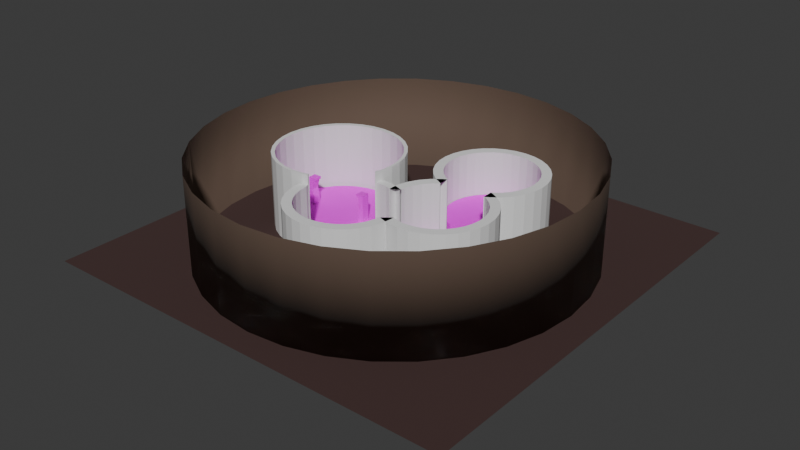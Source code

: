# Source: level_alpha.blend  (saved by Blender 4.0.36; exported with 4.5.12 LTS)
import bpy
from mathutils import Matrix  # noqa: F401  (used for matrix-valued properties, if any)

bpy.ops.wm.read_factory_settings(use_empty=True)
scene = bpy.context.scene
scene.name = 'Scene'

# ---- collections
col_collection = bpy.data.collections.new('Collection'); scene.collection.children.link(col_collection)

# ---- images (referenced by path relative to the original .blend; pixels are not part of the script)
import os
ASSET_DIR = os.environ.get("B2B_ASSET_DIR", "")  # directory of the original .blend (textures are referenced by path, not embedded)
HERE = os.path.dirname(os.path.abspath(__file__))  # packed textures are extracted next to this script under _unpacked/

def load_image(name, relpath, width, height, colorspace="sRGB"):
    """Load a texture the original file referenced (path relative to the .blend, or extracted next to this script)."""
    p = next((c for c in (os.path.join(HERE, relpath), os.path.join(ASSET_DIR, relpath)) if relpath and os.path.exists(c)), "")
    if p:
        img = bpy.data.images.load(p, check_existing=True)
        img.name = name
    else:  # same state as the original file: an image datablock whose file is absent (Cycles renders it pink)
        img = bpy.data.images.new(name, width, height)
        img.source = "FILE"
        img.filepath = "//" + (relpath or name)
    img.colorspace_settings.name = colorspace
    return img
img_tapete_centro_png = load_image('Tapete centro.png', 'Tapete centro.png', 1024, 1024, 'sRGB')
img_madera_01_png = load_image('Madera 01.png', 'Madera 01.png', 1024, 1024, 'sRGB')
img_bullseye_01_png = load_image('Bullseye 01.png', 'Bullseye 01.png', 1024, 1024, 'sRGB')

# ---- materials (node trees are filled in below, after node groups)
mat_mat_pilar_a = bpy.data.materials.new('mat_pilar_a')
mat_mat_pilar_a.use_transparent_shadow = False
mat_material_001 = bpy.data.materials.new('Material.001')
mat_material_001.use_transparent_shadow = False
mat_material_002 = bpy.data.materials.new('Material.002')
mat_material_002.use_transparent_shadow = False
mat_mat_rope = bpy.data.materials.new('mat_rope')
mat_mat_rope.use_transparent_shadow = False
mat_mat_bullseye = bpy.data.materials.new('mat_bullseye')
mat_mat_bullseye.use_transparent_shadow = False

# ---- material node trees
mat_mat_pilar_a.use_nodes = True; mat_mat_pilar_a.node_tree.nodes.clear()
_N = mat_mat_pilar_a.node_tree.nodes; _L = mat_mat_pilar_a.node_tree.links
n0 = _N.new('ShaderNodeBsdfPrincipled'); n0.name = 'Principled BSDF'; n0.location = (10, 300)
n0.inputs[2].default_value = 1.0
n0.inputs[3].default_value = 1.45
n1 = _N.new('ShaderNodeOutputMaterial'); n1.name = 'Material Output'; n1.location = (300, 300)
n2 = _N.new('ShaderNodeTexImage'); n2.name = 'Image Texture'; n2.location = (-280, 280)
n2.image = img_tapete_centro_png
_L.new(n0.outputs[0], n1.inputs[0])
_L.new(n2.outputs[0], n0.inputs[0])
n1.is_active_output = True
mat_material_001.use_nodes = True; mat_material_001.node_tree.nodes.clear()
_N = mat_material_001.node_tree.nodes; _L = mat_material_001.node_tree.links
n0 = _N.new('ShaderNodeBsdfPrincipled'); n0.name = 'Principled BSDF'; n0.location = (10, 300)
n0.inputs[0].default_value = (0.05804, 0.02931, 0.02685, 1.0)
n0.inputs[2].default_value = 0.9348
n0.inputs[3].default_value = 1.45
n1 = _N.new('ShaderNodeOutputMaterial'); n1.name = 'Material Output'; n1.location = (300, 300)
_L.new(n0.outputs[0], n1.inputs[0])
n1.is_active_output = True
mat_material_002.use_nodes = True; mat_material_002.node_tree.nodes.clear()
_N = mat_material_002.node_tree.nodes; _L = mat_material_002.node_tree.links
n0 = _N.new('ShaderNodeBsdfPrincipled'); n0.name = 'Principled BSDF'; n0.location = (10, 300)
n0.inputs[0].default_value = (0.116, 0.07558, 0.05439, 1.0)
n0.inputs[2].default_value = 0.8623
n0.inputs[3].default_value = 1.45
n1 = _N.new('ShaderNodeOutputMaterial'); n1.name = 'Material Output'; n1.location = (300, 300)
_L.new(n0.outputs[0], n1.inputs[0])
n1.is_active_output = True
mat_mat_rope.use_nodes = True; mat_mat_rope.node_tree.nodes.clear()
_N = mat_mat_rope.node_tree.nodes; _L = mat_mat_rope.node_tree.links
n0 = _N.new('ShaderNodeBsdfPrincipled'); n0.name = 'Principled BSDF'; n0.location = (10, 300)
n0.inputs[3].default_value = 1.45
n1 = _N.new('ShaderNodeOutputMaterial'); n1.name = 'Material Output'; n1.location = (300, 300)
n2 = _N.new('ShaderNodeTexImage'); n2.name = 'Image Texture'; n2.location = (-280, 280)
n2.image = img_madera_01_png
_L.new(n0.outputs[0], n1.inputs[0])
_L.new(n2.outputs[0], n0.inputs[0])
n1.is_active_output = True
mat_mat_bullseye.use_nodes = True; mat_mat_bullseye.node_tree.nodes.clear()
_N = mat_mat_bullseye.node_tree.nodes; _L = mat_mat_bullseye.node_tree.links
n0 = _N.new('ShaderNodeBsdfPrincipled'); n0.name = 'Principled BSDF'; n0.location = (10, 300)
n0.inputs[3].default_value = 1.45
n1 = _N.new('ShaderNodeOutputMaterial'); n1.name = 'Material Output'; n1.location = (300, 300)
n2 = _N.new('ShaderNodeTexImage'); n2.name = 'Image Texture'; n2.location = (-280, 280)
n2.image = img_bullseye_01_png
_L.new(n0.outputs[0], n1.inputs[0])
_L.new(n2.outputs[0], n0.inputs[0])
n1.is_active_output = True

# ---- world
world_world = bpy.data.worlds.new('World'); scene.world = world_world
world_world.use_nodes = True; world_world.node_tree.nodes.clear()
_N = world_world.node_tree.nodes; _L = world_world.node_tree.links
n0 = _N.new('ShaderNodeOutputWorld'); n0.name = 'World Output'; n0.location = (300, 300)
n1 = _N.new('ShaderNodeBackground'); n1.name = 'Background'; n1.location = (10, 300)
n1.inputs[0].default_value = (0.05088, 0.05088, 0.05088, 1.0)
_L.new(n1.outputs[0], n0.inputs[0])
n0.is_active_output = True
world_world.color = (0.05088, 0.05088, 0.05088)
world_world.use_sun_shadow = False
world_world.sun_shadow_jitter_overblur = 0.0

# ---- meshes
me_cylinder = bpy.data.meshes.new('Cylinder')
me_cylinder.from_pydata([(5.602e-09, 7.172, -1.964), (8.144e-09, 6.493, -0.004152), (1.399, 7.034, -1.964), (1.267, 6.368, -0.004152), (2.744, 6.626, -1.964), (2.485, 5.998, -0.004152), (3.984, 5.963, -1.964), (3.607, 5.398, -0.004152), (5.071, 5.071, -1.964), (4.591, 4.591, -0.004152), (5.963, 3.984, -1.964), (5.398, 3.607, -0.004152), (6.626, 2.744, -1.964), (5.998, 2.485, -0.004152), (7.034, 1.399, -1.964), (6.368, 1.267, -0.004152), (7.172, -1.632e-08, -1.964), (6.493, -1.632e-08, -0.004152), (7.034, -1.399, -1.964), (6.368, -1.267, -0.004152), (6.626, -2.744, -1.964), (5.998, -2.485, -0.004152), (5.963, -3.984, -1.964), (5.398, -3.607, -0.004152), (5.071, -5.071, -1.964), (4.591, -4.591, -0.004152), (3.984, -5.963, -1.964), (3.607, -5.398, -0.004152), (2.744, -6.626, -1.964), (2.485, -5.998, -0.004152), (1.399, -7.034, -1.964), (1.267, -6.368, -0.004152), (5.602e-09, -7.172, -1.964), (8.144e-09, -6.493, -0.004152), (-1.399, -7.034, -1.964), (-1.267, -6.368, -0.004152), (-2.744, -6.626, -1.964), (-2.485, -5.998, -0.004152), (-3.984, -5.963, -1.964), (-3.607, -5.398, -0.004152), (-5.071, -5.071, -1.964), (-4.591, -4.591, -0.004152), (-5.963, -3.984, -1.964), (-5.398, -3.607, -0.004152), (-6.626, -2.744, -1.964), (-5.998, -2.485, -0.004152), (-7.034, -1.399, -1.964), (-6.368, -1.267, -0.004152), (-7.172, -1.632e-08, -1.964), (-6.493, -1.632e-08, -0.004152), (-7.034, 1.399, -1.964), (-6.368, 1.267, -0.004152), (-6.626, 2.744, -1.964), (-5.998, 2.485, -0.004152), (-5.963, 3.984, -1.964), (-5.398, 3.607, -0.004152), (-5.071, 5.071, -1.964), (-4.591, 4.591, -0.004152), (-3.984, 5.963, -1.964), (-3.607, 5.398, -0.004152), (-2.744, 6.626, -1.964), (-2.485, 5.998, -0.004152), (-1.399, 7.034, -1.964), (-1.267, 6.368, -0.004152), (1.399, 7.034, -0.004152), (5.602e-09, 7.172, -0.004152), (2.744, 6.626, -0.004152), (3.984, 5.963, -0.004152), (5.071, 5.071, -0.004152), (5.963, 3.984, -0.004152), (6.626, 2.744, -0.004152), (7.034, 1.399, -0.004152), (7.172, -1.632e-08, -0.004152), (7.034, -1.399, -0.004152), (6.626, -2.744, -0.004152), (5.963, -3.984, -0.004152), (5.071, -5.071, -0.004152), (3.984, -5.963, -0.004152), (2.744, -6.626, -0.004152), (1.399, -7.034, -0.004152), (5.602e-09, -7.172, -0.004152), (-1.399, -7.034, -0.004152), (-2.744, -6.626, -0.004152), (-3.984, -5.963, -0.004152), (-5.071, -5.071, -0.004152), (-5.963, -3.984, -0.004152), (-6.626, -2.744, -0.004152), (-7.034, -1.399, -0.004152), (-7.172, -1.632e-08, -0.004152), (-7.034, 1.399, -0.004152), (-6.626, 2.744, -0.004152), (-5.963, 3.984, -0.004152), (-5.071, 5.071, -0.004152), (-3.984, 5.963, -0.004152), (-2.744, 6.626, -0.004152), (-1.399, 7.034, -0.004152)], [], [(0, 65, 64, 2), (2, 64, 66, 4), (4, 66, 67, 6), (6, 67, 68, 8), (8, 68, 69, 10), (10, 69, 70, 12), (12, 70, 71, 14), (14, 71, 72, 16), (16, 72, 73, 18), (18, 73, 74, 20), (20, 74, 75, 22), (22, 75, 76, 24), (24, 76, 77, 26), (26, 77, 78, 28), (28, 78, 79, 30), (30, 79, 80, 32), (32, 80, 81, 34), (34, 81, 82, 36), (36, 82, 83, 38), (38, 83, 84, 40), (40, 84, 85, 42), (42, 85, 86, 44), (44, 86, 87, 46), (46, 87, 88, 48), (48, 88, 89, 50), (50, 89, 90, 52), (52, 90, 91, 54), (54, 91, 92, 56), (56, 92, 93, 58), (58, 93, 94, 60), (3, 1, 63, 61, 59, 57, 55, 53, 51, 49, 47, 45, 43, 41, 39, 37, 35, 33, 31, 29, 27, 25, 23, 21, 19, 17, 15, 13, 11, 9, 7, 5), (60, 94, 95, 62), (62, 95, 65, 0), (0, 2, 4, 6, 8, 10, 12, 14, 16, 18, 20, 22, 24, 26, 28, 30, 32, 34, 36, 38, 40, 42, 44, 46, 48, 50, 52, 54, 56, 58, 60, 62), (1, 3, 64, 65), (3, 5, 66, 64), (5, 7, 67, 66), (7, 9, 68, 67), (9, 11, 69, 68), (11, 13, 70, 69), (13, 15, 71, 70), (15, 17, 72, 71), (17, 19, 73, 72), (19, 21, 74, 73), (21, 23, 75, 74), (23, 25, 76, 75), (25, 27, 77, 76), (27, 29, 78, 77), (29, 31, 79, 78), (31, 33, 80, 79), (33, 35, 81, 80), (35, 37, 82, 81), (37, 39, 83, 82), (39, 41, 84, 83), (41, 43, 85, 84), (43, 45, 86, 85), (45, 47, 87, 86), (47, 49, 88, 87), (49, 51, 89, 88), (51, 53, 90, 89), (53, 55, 91, 90), (55, 57, 92, 91), (57, 59, 93, 92), (59, 61, 94, 93), (61, 63, 95, 94), (63, 1, 65, 95)])
_uv = me_cylinder.uv_layers.new(name='UVMap')
_uv.uv.foreach_set('vector', [1.046, 0.1727, 0.977, 0.1727, 0.977, 0.1244, 1.046, 0.1244, 1.046, 0.1244, 0.977, 0.1244, 0.977, 0.07894, 1.046, 0.07894, 1.046, 0.07894, 0.977, 0.07894, 0.977, 0.038, 1.046, 0.038, 1.046, 0.038, 0.977, 0.038, 0.977, 0.003175, 1.046, 0.003175, 0.9083, 0.3916, 0.8397, 0.3916, 0.8397, 0.3567, 0.9083, 0.3567, 0.9083, 0.3567, 0.8397, 0.3567, 0.8397, 0.3158, 0.9083, 0.3158, 0.9083, 0.3158, 0.8397, 0.3158, 0.8397, 0.2703, 0.9083, 0.2703, 0.9083, 0.2703, 0.8397, 0.2703, 0.8397, 0.222, 0.9083, 0.222, 0.9083, 0.222, 0.8397, 0.222, 0.8397, 0.1727, 0.9083, 0.1727, 0.9083, 0.1727, 0.8397, 0.1727, 0.8397, 0.1244, 0.9083, 0.1244, 0.9083, 0.1244, 0.8397, 0.1244, 0.8397, 0.07894, 0.9083, 0.07894, 0.9083, 0.07894, 0.8397, 0.07894, 0.8397, 0.038, 0.9083, 0.038, 0.9083, 0.038, 0.8397, 0.038, 0.8397, 0.003175, 0.9083, 0.003175, 0.977, 0.3567, 0.9083, 0.3567, 0.9083, 0.3158, 0.977, 0.3158, 0.977, 0.3158, 0.9083, 0.3158, 0.9083, 0.2703, 0.977, 0.2703, 0.977, 0.2703, 0.9083, 0.2703, 0.9083, 0.222, 0.977, 0.222, 0.977, 0.222, 0.9083, 0.222, 0.9083, 0.1727, 0.977, 0.1727, 0.977, 0.1727, 0.9083, 0.1727, 0.9083, 0.1244, 0.977, 0.1244, 0.977, 0.1244, 0.9083, 0.1244, 0.9083, 0.07894, 0.977, 0.07894, 0.977, 0.07894, 0.9083, 0.07894, 0.9083, 0.038, 0.977, 0.038, 0.977, 0.038, 0.9083, 0.038, 0.9083, 0.003175, 0.977, 0.003175, 0.977, 0.6755, 0.9083, 0.6755, 0.9083, 0.6345, 0.977, 0.6345, 0.977, 0.6345, 0.9083, 0.6345, 0.9083, 0.589, 0.977, 0.589, 0.977, 0.589, 0.9083, 0.589, 0.9083, 0.5407, 0.977, 0.5407, 0.977, 0.5407, 0.9083, 0.5407, 0.9083, 0.4915, 0.977, 0.4915, 0.977, 0.4915, 0.9083, 0.4915, 0.9083, 0.4432, 0.977, 0.4432, 0.977, 0.4432, 0.9083, 0.4432, 0.9083, 0.3977, 0.977, 0.3977, 0.977, 0.3977, 0.9083, 0.3977, 0.9083, 0.3567, 0.977, 0.3567, 1.046, 0.3567, 0.977, 0.3567, 0.977, 0.3158, 1.046, 0.3158, 1.046, 0.3158, 0.977, 0.3158, 0.977, 0.2703, 1.046, 0.2703, 0.0726, 0.7283, 0.1202, 0.7242, 0.1677, 0.7295, 0.2133, 0.7439, 0.2551, 0.7669, 0.2917, 0.7977, 0.3216, 0.835, 0.3436, 0.8774, 0.3569, 0.9232, 0.361, 0.9709, 0.3558, 1.018, 0.3413, 1.064, 0.3183, 1.106, 0.2876, 1.142, 0.2503, 1.172, 0.2079, 1.194, 0.162, 1.208, 0.1144, 1.212, 0.06687, 1.206, 0.02131, 1.192, -0.02055, 1.169, -0.05712, 1.138, -0.08699, 1.101, -0.109, 1.058, -0.1223, 1.013, -0.1264, 0.965, -0.1212, 0.9175, -0.1068, 0.872, -0.08374, 0.8301, -0.05299, 0.7935, -0.01569, 0.7637, 0.02672, 0.7416, 1.046, 0.2703, 0.977, 0.2703, 0.977, 0.222, 1.046, 0.222, 1.046, 0.222, 0.977, 0.222, 0.977, 0.1727, 1.046, 0.1727, 0.4094, 0.9442, 0.3684, 0.9715, 0.3229, 0.9904, 0.2746, 1.0, 0.2254, 1.0, 0.1771, 0.9904, 0.1316, 0.9715, 0.09063, 0.9442, 0.05581, 0.9094, 0.02845, 0.8684, 0.009607, 0.8229, -5.873e-09, 0.7746, -1.349e-08, 0.7254, 0.009607, 0.6771, 0.02845, 0.6316, 0.05581, 0.5906, 0.09063, 0.5558, 0.1316, 0.5285, 0.1771, 0.5096, 0.2254, 0.5, 0.2746, 0.5, 0.3229, 0.5096, 0.3684, 0.5285, 0.4094, 0.5558, 0.4442, 0.5906, 0.4715, 0.6316, 0.4904, 0.6771, 0.5, 0.7254, 0.5, 0.7746, 0.4904, 0.8229, 0.4715, 0.8684, 0.4442, 0.9094, 0.6914, 0.7372, 0.7341, 0.6946, 0.759, 0.715, 0.7118, 0.7621, 0.7341, 0.6946, 0.7676, 0.6444, 0.796, 0.6596, 0.759, 0.715, 0.7676, 0.6444, 0.7907, 0.5886, 0.8215, 0.598, 0.796, 0.6596, 0.7907, 0.5886, 0.8025, 0.5294, 0.8345, 0.5326, 0.8215, 0.598, 0.8025, 0.5294, 0.8025, 0.469, 0.8345, 0.4659, 0.8345, 0.5326, 0.8025, 0.469, 0.7907, 0.4098, 0.8215, 0.4005, 0.8345, 0.4659, 0.7907, 0.4098, 0.7676, 0.3541, 0.796, 0.3389, 0.8215, 0.4005, 0.7676, 0.3541, 0.7341, 0.3039, 0.759, 0.2835, 0.796, 0.3389, 0.7341, 0.3039, 0.6914, 0.2612, 0.7118, 0.2363, 0.759, 0.2835, 0.6914, 0.2612, 0.6412, 0.2277, 0.6564, 0.1993, 0.7118, 0.2363, 0.6412, 0.2277, 0.5854, 0.2046, 0.5948, 0.1737, 0.6564, 0.1993, 0.5854, 0.2046, 0.5262, 0.1928, 0.5294, 0.1607, 0.5948, 0.1737, 0.5262, 0.1928, 0.4659, 0.1928, 0.4627, 0.1607, 0.5294, 0.1607, 0.4659, 0.1928, 0.4067, 0.2046, 0.3973, 0.1737, 0.4627, 0.1607, 0.4067, 0.2046, 0.3509, 0.2277, 0.3357, 0.1993, 0.3973, 0.1737, 0.3509, 0.2277, 0.3007, 0.2612, 0.2803, 0.2363, 0.3357, 0.1993, 0.3007, 0.2612, 0.258, 0.3039, 0.2331, 0.2835, 0.2803, 0.2363, 0.258, 0.3039, 0.2245, 0.3541, 0.1961, 0.3389, 0.2331, 0.2835, 0.2245, 0.3541, 0.2014, 0.4098, 0.1706, 0.4005, 0.1961, 0.3389, 0.2014, 0.4098, 0.1896, 0.469, 0.1576, 0.4659, 0.1706, 0.4005, 0.1896, 0.469, 0.1896, 0.5294, 0.1576, 0.5326, 0.1576, 0.4659, 0.1896, 0.5294, 0.2014, 0.5886, 0.1706, 0.598, 0.1576, 0.5326, 0.2014, 0.5886, 0.2245, 0.6444, 0.1961, 0.6596, 0.1706, 0.598, 0.2245, 0.6444, 0.258, 0.6946, 0.2331, 0.715, 0.1961, 0.6596, 0.258, 0.6946, 0.3007, 0.7372, 0.2803, 0.7621, 0.2331, 0.715, 0.3007, 0.7372, 0.3509, 0.7708, 0.3357, 0.7992, 0.2803, 0.7621, 0.3509, 0.7708, 0.4067, 0.7939, 0.3973, 0.8247, 0.3357, 0.7992, 0.4067, 0.7939, 0.4659, 0.8057, 0.4627, 0.8377, 0.3973, 0.8247, 0.4659, 0.8057, 0.5262, 0.8057, 0.5294, 0.8377, 0.4627, 0.8377, 0.5262, 0.8057, 0.5854, 0.7939, 0.5948, 0.8247, 0.5294, 0.8377, 0.5854, 0.7939, 0.6412, 0.7708, 0.6564, 0.7992, 0.5948, 0.8247, 0.6412, 0.7708, 0.6914, 0.7372, 0.7118, 0.7621, 0.6564, 0.7992])
me_cylinder.materials.append(mat_mat_pilar_a)
me_cylinder.update()
me_plane = bpy.data.meshes.new('Plane')
me_plane.from_pydata([(-1.0, -1.0, 0.0), (1.0, -1.0, 0.0), (-1.0, 1.0, 0.0), (1.0, 1.0, 0.0)], [], [(0, 1, 3, 2)])
me_plane.polygons.foreach_set('use_smooth', [True] * 1)
_uv = me_plane.uv_layers.new(name='UVMap')
_uv.uv.foreach_set('vector', [0.0, 0.0, 1.0, 0.0, 1.0, 1.0, 0.0, 1.0])
me_plane.materials.append(mat_material_001)
me_plane.update()
me_cylinder_001 = bpy.data.meshes.new('Cylinder.001')
me_cylinder_001.from_pydata([(0.0, 1.0, -1.0), (0.0, 1.0, 1.601), (0.1951, 0.9808, -1.0), (0.1951, 0.9808, 1.601), (0.3827, 0.9239, -1.0), (0.3827, 0.9239, 1.601), (0.5556, 0.8315, -1.0), (0.5556, 0.8315, 1.601), (0.7071, 0.7071, -1.0), (0.7071, 0.7071, 1.601), (0.8315, 0.5556, -1.0), (0.8315, 0.5556, 1.601), (0.9239, 0.3827, -1.0), (0.9239, 0.3827, 1.601), (0.9808, 0.1951, -1.0), (0.9808, 0.1951, 1.601), (1.0, 0.0, -1.0), (1.0, 0.0, 1.601), (0.9808, -0.1951, -1.0), (0.9808, -0.1951, 1.601), (0.9239, -0.3827, -1.0), (0.9239, -0.3827, 1.601), (0.8315, -0.5556, -1.0), (0.8315, -0.5556, 1.601), (0.7071, -0.7071, -1.0), (0.7071, -0.7071, 1.601), (0.5556, -0.8315, -1.0), (0.5556, -0.8315, 1.601), (0.3827, -0.9239, -1.0), (0.3827, -0.9239, 1.601), (0.1951, -0.9808, -1.0), (0.1951, -0.9808, 1.601), (0.0, -1.0, -1.0), (0.0, -1.0, 1.601), (-0.1951, -0.9808, -1.0), (-0.1951, -0.9808, 1.601), (-0.3827, -0.9239, -1.0), (-0.3827, -0.9239, 1.601), (-0.5556, -0.8315, -1.0), (-0.5556, -0.8315, 1.601), (-0.7071, -0.7071, -1.0), (-0.7071, -0.7071, 1.601), (-0.8315, -0.5556, -1.0), (-0.8315, -0.5556, 1.601), (-0.9239, -0.3827, -1.0), (-0.9239, -0.3827, 1.601), (-0.9808, -0.1951, -1.0), (-0.9808, -0.1951, 1.601), (-1.0, 0.0, -1.0), (-1.0, 0.0, 1.601), (-0.9808, 0.1951, -1.0), (-0.9808, 0.1951, 1.601), (-0.9239, 0.3827, -1.0), (-0.9239, 0.3827, 1.601), (-0.8315, 0.5556, -1.0), (-0.8315, 0.5556, 1.601), (-0.7071, 0.7071, -1.0), (-0.7071, 0.7071, 1.601), (-0.5556, 0.8315, -1.0), (-0.5556, 0.8315, 1.601), (-0.3827, 0.9239, -1.0), (-0.3827, 0.9239, 1.601), (-0.1951, 0.9808, -1.0), (-0.1951, 0.9808, 1.601)], [], [(0, 2, 3, 1), (2, 4, 5, 3), (4, 6, 7, 5), (6, 8, 9, 7), (8, 10, 11, 9), (10, 12, 13, 11), (12, 14, 15, 13), (14, 16, 17, 15), (16, 18, 19, 17), (18, 20, 21, 19), (20, 22, 23, 21), (22, 24, 25, 23), (24, 26, 27, 25), (26, 28, 29, 27), (28, 30, 31, 29), (30, 32, 33, 31), (32, 34, 35, 33), (34, 36, 37, 35), (36, 38, 39, 37), (38, 40, 41, 39), (40, 42, 43, 41), (42, 44, 45, 43), (44, 46, 47, 45), (46, 48, 49, 47), (48, 50, 51, 49), (50, 52, 53, 51), (52, 54, 55, 53), (54, 56, 57, 55), (56, 58, 59, 57), (58, 60, 61, 59), (60, 62, 63, 61), (62, 0, 1, 63), (0, 62, 60, 58, 56, 54, 52, 50, 48, 46, 44, 42, 40, 38, 36, 34, 32, 30, 28, 26, 24, 22, 20, 18, 16, 14, 12, 10, 8, 6, 4, 2)])
me_cylinder_001.polygons.foreach_set('use_smooth', [True] * 33)
_uv = me_cylinder_001.uv_layers.new(name='UVMap')
_uv.uv.foreach_set('vector', [1.0, 0.5, 0.9688, 0.5, 0.9688, 1.0, 1.0, 1.0, 0.9688, 0.5, 0.9375, 0.5, 0.9375, 1.0, 0.9688, 1.0, 0.9375, 0.5, 0.9062, 0.5, 0.9062, 1.0, 0.9375, 1.0, 0.9062, 0.5, 0.875, 0.5, 0.875, 1.0, 0.9062, 1.0, 0.875, 0.5, 0.8438, 0.5, 0.8438, 1.0, 0.875, 1.0, 0.8438, 0.5, 0.8125, 0.5, 0.8125, 1.0, 0.8438, 1.0, 0.8125, 0.5, 0.7812, 0.5, 0.7812, 1.0, 0.8125, 1.0, 0.7812, 0.5, 0.75, 0.5, 0.75, 1.0, 0.7812, 1.0, 0.75, 0.5, 0.7188, 0.5, 0.7188, 1.0, 0.75, 1.0, 0.7188, 0.5, 0.6875, 0.5, 0.6875, 1.0, 0.7188, 1.0, 0.6875, 0.5, 0.6562, 0.5, 0.6562, 1.0, 0.6875, 1.0, 0.6562, 0.5, 0.625, 0.5, 0.625, 1.0, 0.6562, 1.0, 0.625, 0.5, 0.5938, 0.5, 0.5938, 1.0, 0.625, 1.0, 0.5938, 0.5, 0.5625, 0.5, 0.5625, 1.0, 0.5938, 1.0, 0.5625, 0.5, 0.5312, 0.5, 0.5312, 1.0, 0.5625, 1.0, 0.5312, 0.5, 0.5, 0.5, 0.5, 1.0, 0.5312, 1.0, 0.5, 0.5, 0.4688, 0.5, 0.4688, 1.0, 0.5, 1.0, 0.4688, 0.5, 0.4375, 0.5, 0.4375, 1.0, 0.4688, 1.0, 0.4375, 0.5, 0.4062, 0.5, 0.4062, 1.0, 0.4375, 1.0, 0.4062, 0.5, 0.375, 0.5, 0.375, 1.0, 0.4062, 1.0, 0.375, 0.5, 0.3438, 0.5, 0.3438, 1.0, 0.375, 1.0, 0.3438, 0.5, 0.3125, 0.5, 0.3125, 1.0, 0.3438, 1.0, 0.3125, 0.5, 0.2812, 0.5, 0.2812, 1.0, 0.3125, 1.0, 0.2812, 0.5, 0.25, 0.5, 0.25, 1.0, 0.2812, 1.0, 0.25, 0.5, 0.2188, 0.5, 0.2188, 1.0, 0.25, 1.0, 0.2188, 0.5, 0.1875, 0.5, 0.1875, 1.0, 0.2188, 1.0, 0.1875, 0.5, 0.1562, 0.5, 0.1562, 1.0, 0.1875, 1.0, 0.1562, 0.5, 0.125, 0.5, 0.125, 1.0, 0.1562, 1.0, 0.125, 0.5, 0.09375, 0.5, 0.09375, 1.0, 0.125, 1.0, 0.09375, 0.5, 0.0625, 0.5, 0.0625, 1.0, 0.09375, 1.0, 0.0625, 0.5, 0.03125, 0.5, 0.03125, 1.0, 0.0625, 1.0, 0.03125, 0.5, 0.0, 0.5, 0.0, 1.0, 0.03125, 1.0, 0.75, 0.49, 0.7032, 0.4854, 0.6582, 0.4717, 0.6167, 0.4496, 0.5803, 0.4197, 0.5504, 0.3833, 0.5283, 0.3418, 0.5146, 0.2968, 0.51, 0.25, 0.5146, 0.2032, 0.5283, 0.1582, 0.5504, 0.1167, 0.5803, 0.08029, 0.6167, 0.05045, 0.6582, 0.02827, 0.7032, 0.01461, 0.75, 0.01, 0.7968, 0.01461, 0.8418, 0.02827, 0.8833, 0.05045, 0.9197, 0.08029, 0.9496, 0.1167, 0.9717, 0.1582, 0.9854, 0.2032, 0.99, 0.25, 0.9854, 0.2968, 0.9717, 0.3418, 0.9496, 0.3833, 0.9197, 0.4197, 0.8833, 0.4496, 0.8418, 0.4717, 0.7968, 0.4854])
me_cylinder_001.materials.append(mat_material_002)
me_cylinder_001.update()
me_cube_001 = bpy.data.meshes.new('Cube.001')
me_cube_001.from_pydata([(-1.0, -1.0, -0.1639), (-1.0, -1.0, 4.555), (-1.0, 0.3072, -0.1639), (-1.0, 0.3072, 4.555), (-0.05466, -1.0, -0.1639), (-0.05466, -1.0, 4.555), (-0.05466, 0.3072, -0.1639), (-0.05466, 0.3072, 4.555), (-1.0, -1.0, 1.409), (-0.6428, -1.0, 2.485), (-0.6428, 0.3072, 2.485), (-1.0, 0.3072, 1.409), (-0.05466, 0.3072, 2.485), (-0.05466, 0.3072, 1.409), (-0.05466, -1.0, 2.485), (-0.05466, -1.0, 1.409), (-1.0, -1.0, 3.768), (-1.0, 0.3072, 3.768), (-0.05466, 0.3072, 3.768), (-0.05466, -1.0, 3.768), (-1.0, -1.0, 4.162), (-1.0, 0.3072, 4.162), (-0.05466, 0.3072, 4.162), (-0.05466, -1.0, 4.162), (-1.355, -1.0, 4.162), (-1.355, -1.0, 4.555), (-1.355, 0.3072, 4.555), (-1.355, 0.3072, 4.162)], [], [(20, 1, 25, 24), (21, 3, 7, 22), (22, 7, 5, 23), (23, 5, 1, 20), (2, 6, 4, 0), (7, 3, 1, 5), (4, 15, 8, 0), (15, 14, 9, 8), (6, 13, 15, 4), (13, 12, 14, 15), (2, 11, 13, 6), (11, 10, 12, 13), (0, 8, 11, 2), (8, 9, 10, 11), (14, 19, 16, 9), (12, 18, 19, 14), (10, 17, 18, 12), (9, 16, 17, 10), (19, 23, 20, 16), (18, 22, 23, 19), (17, 21, 22, 18), (16, 20, 21, 17), (24, 25, 26, 27), (21, 20, 24, 27), (3, 21, 27, 26), (1, 3, 26, 25)])
_uv = me_cube_001.uv_layers.new(name='UVMap')
_uv.uv.foreach_set('vector', [0.4792, 1.0, 0.5, 1.0, 0.5, 1.0, 0.4792, 1.0, 0.4792, 0.25, 0.5, 0.25, 0.5, 0.5, 0.4792, 0.5, 0.4792, 0.5, 0.5, 0.5, 0.5, 0.75, 0.4792, 0.75, 0.4792, 0.75, 0.5, 0.75, 0.5, 1.0, 0.4792, 1.0, 0.0, 0.5, 0.25, 0.5, 0.25, 0.75, 0.0, 0.75, 0.5, 0.5, 0.75, 0.5, 0.75, 0.75, 0.5, 0.75, 0.25, 0.75, 0.3333, 0.75, 0.3333, 1.0, 0.25, 1.0, 0.3333, 0.75, 0.4167, 0.75, 0.4167, 1.0, 0.3333, 1.0, 0.25, 0.5, 0.3333, 0.5, 0.3333, 0.75, 0.25, 0.75, 0.3333, 0.5, 0.4167, 0.5, 0.4167, 0.75, 0.3333, 0.75, 0.25, 0.25, 0.3333, 0.25, 0.3333, 0.5, 0.25, 0.5, 0.3333, 0.25, 0.4167, 0.25, 0.4167, 0.5, 0.3333, 0.5, 0.25, 0.0, 0.3333, 0.0, 0.3333, 0.25, 0.25, 0.25, 0.3333, 0.0, 0.4167, 0.0, 0.4167, 0.25, 0.3333, 0.25, 0.4167, 0.75, 0.4583, 0.75, 0.4583, 1.0, 0.4167, 1.0, 0.4167, 0.5, 0.4583, 0.5, 0.4583, 0.75, 0.4167, 0.75, 0.4167, 0.25, 0.4583, 0.25, 0.4583, 0.5, 0.4167, 0.5, 0.4167, 0.0, 0.4583, 0.0, 0.4583, 0.25, 0.4167, 0.25, 0.4583, 0.75, 0.4792, 0.75, 0.4792, 1.0, 0.4583, 1.0, 0.4583, 0.5, 0.4792, 0.5, 0.4792, 0.75, 0.4583, 0.75, 0.4583, 0.25, 0.4792, 0.25, 0.4792, 0.5, 0.4583, 0.5, 0.4583, 0.0, 0.4792, 0.0, 0.4792, 0.25, 0.4583, 0.25, 0.4792, 0.0, 0.5, 0.0, 0.5, 0.25, 0.4792, 0.25, 0.4792, 0.25, 0.4792, 0.0, 0.4792, 0.0, 0.4792, 0.25, 0.5, 0.25, 0.4792, 0.25, 0.4792, 0.25, 0.5, 0.25, 0.75, 0.75, 0.75, 0.5, 0.75, 0.5, 0.75, 0.75])
me_cube_001.materials.append(mat_mat_rope)
me_cube_001.update()
me_cube_002 = bpy.data.meshes.new('Cube.002')
me_cube_002.from_pydata([(16.02, 4.785, -0.1698), (16.02, 4.785, 2.567), (16.02, 10.34, -0.1698), (16.02, 10.34, 2.567), (16.73, 4.785, -0.1698), (16.73, 4.785, 2.567), (16.73, 10.34, -0.1698), (16.73, 10.34, 2.567), (16.02, 4.473, -0.1698), (16.02, 4.473, 2.567), (16.73, 4.473, 2.567), (16.73, 4.473, -0.1698), (16.02, 10.04, -0.1698), (16.02, 10.04, 2.567), (16.73, 10.04, -0.1698), (16.73, 10.04, 2.567), (16.02, 4.785, 0.8461), (16.02, 10.34, 0.8461), (16.73, 10.34, 0.8461), (16.73, 4.785, 0.8461), (16.02, 4.473, 0.8461), (16.73, 4.473, 0.8461), (16.73, 10.04, 0.8461), (16.02, 10.04, 0.8461), (8.543, 10.34, 0.8461), (8.543, 10.34, -0.1698), (13.1, 4.785, -0.1698), (13.1, 4.473, -0.1698), (8.543, 10.04, -0.1698), (8.543, 10.04, 0.8461), (13.1, 4.785, 0.8461), (13.1, 4.473, 0.8461), (16.02, 9.253, -0.1698), (16.02, 5.573, -0.1698), (16.73, 9.253, 2.567), (16.73, 5.573, 2.567), (16.02, 5.573, 2.567), (16.02, 9.253, 2.567), (16.73, 5.573, -0.1698), (16.73, 9.253, -0.1698), (16.02, 5.573, 0.8461), (16.02, 9.253, 0.8461), (16.73, 9.253, 0.8461), (16.73, 5.573, 0.8461)], [], [(23, 13, 3, 17), (17, 3, 7, 18), (43, 35, 5, 19), (23, 17, 24, 29), (33, 38, 4, 0), (35, 36, 1, 5), (21, 10, 9, 20), (0, 4, 11, 8), (5, 1, 9, 10), (19, 5, 10, 21), (7, 3, 13, 15), (2, 6, 14, 12), (18, 7, 15, 22), (41, 37, 13, 23), (32, 41, 23, 12), (6, 18, 22, 14), (4, 19, 21, 11), (11, 21, 20, 8), (1, 16, 20, 9), (38, 43, 19, 4), (2, 17, 18, 6), (17, 2, 25, 24), (30, 26, 27, 31), (28, 29, 24, 25), (8, 20, 31, 27), (16, 0, 26, 30), (2, 12, 28, 25), (20, 16, 30, 31), (0, 8, 27, 26), (12, 23, 29, 28), (14, 22, 42, 39), (39, 42, 43, 38), (0, 16, 40, 33), (33, 40, 41, 32), (16, 1, 36, 40), (40, 36, 37, 41), (15, 13, 37, 34), (34, 37, 36, 35), (12, 14, 39, 32), (32, 39, 38, 33), (22, 15, 34, 42), (42, 34, 35, 43)])
me_cube_002.polygons.foreach_set('material_index', [0, 0, 0, 0, 0, 0, 0, 0, 0, 0, 0, 0, 0, 0, 0, 0, 0, 0, 0, 0, 0, 0, 0, 0, 0, 0, 0, 0, 0, 0, 0, 0, 0, 1, 0, 1, 0, 0, 0, 0, 0, 0])
_uv = me_cube_002.uv_layers.new(name='UVMap')
_uv.uv.foreach_set('vector', [0.599, 0.599, 0.599, 0.401, 0.501, 0.401, 0.501, 0.599, 0.501, 0.699, 0.699, 0.699, 0.699, 0.601, 0.501, 0.601, 0.699, 0.599, 0.699, 0.401, 0.601, 0.401, 0.601, 0.599, 0.399, 0.299, 0.399, 0.201, 0.001001, 0.201, 0.001001, 0.299, 0.899, 0.401, 0.801, 0.401, 0.801, 0.499, 0.899, 0.499, 0.499, 0.801, 0.401, 0.801, 0.401, 0.899, 0.499, 0.899, 0.799, 0.599, 0.799, 0.401, 0.701, 0.401, 0.701, 0.599, 0.599, 0.801, 0.501, 0.801, 0.501, 0.899, 0.599, 0.899, 0.899, 0.501, 0.801, 0.501, 0.801, 0.599, 0.899, 0.599, 0.501, 0.799, 0.699, 0.799, 0.699, 0.701, 0.501, 0.701, 0.699, 0.801, 0.601, 0.801, 0.601, 0.899, 0.699, 0.899, 0.899, 0.601, 0.801, 0.601, 0.801, 0.699, 0.899, 0.699, 0.799, 0.799, 0.799, 0.601, 0.701, 0.601, 0.701, 0.799, 0.001001, 0.8964, 0.199, 0.8964, 0.199, 0.5413, 0.001001, 0.5413, 0.799, 0.5413, 0.701, 0.5413, 0.701, 0.8964, 0.799, 0.8964, 0.899, 0.701, 0.801, 0.701, 0.801, 0.799, 0.899, 0.799, 0.899, 0.801, 0.801, 0.801, 0.801, 0.899, 0.899, 0.899, 0.999, 0.001001, 0.901, 0.001001, 0.901, 0.099, 0.999, 0.099, 0.899, 0.199, 0.899, 0.001001, 0.801, 0.001001, 0.801, 0.199, 0.099, 0.901, 0.001001, 0.901, 0.001001, 0.999, 0.099, 0.999, 0.199, 0.901, 0.101, 0.901, 0.101, 0.999, 0.199, 0.999, 0.399, 0.399, 0.399, 0.301, 0.001001, 0.301, 0.001001, 0.399, 0.999, 0.101, 0.901, 0.101, 0.901, 0.199, 0.999, 0.199, 0.999, 0.201, 0.901, 0.201, 0.901, 0.299, 0.999, 0.299, 0.499, 0.001001, 0.401, 0.001001, 0.401, 0.399, 0.499, 0.399, 0.399, 0.499, 0.399, 0.401, 0.001001, 0.401, 0.001001, 0.499, 0.599, 0.001001, 0.501, 0.001001, 0.501, 0.399, 0.599, 0.399, 0.399, 0.599, 0.399, 0.501, 0.001001, 0.501, 0.001001, 0.599, 0.699, 0.001001, 0.601, 0.001001, 0.601, 0.399, 0.699, 0.399, 0.399, 0.699, 0.399, 0.601, 0.001001, 0.601, 0.001001, 0.699, 0.299, 0.901, 0.201, 0.901, 0.201, 0.999, 0.299, 0.999, 0.799, 0.001001, 0.701, 0.001001, 0.701, 0.399, 0.799, 0.399, 0.399, 0.9036, 0.301, 0.9036, 0.301, 1.259, 0.399, 1.259, 0.9269, 1.041, 0.628, 1.041, 0.628, -0.04133, 0.9269, -0.04133, 0.201, 0.8964, 0.399, 0.8964, 0.399, 0.5413, 0.201, 0.5413, 0.628, 1.041, 0.1217, 1.041, 0.1217, -0.04133, 0.628, -0.04133, 0.999, 0.301, 0.901, 0.301, 0.901, 0.399, 0.999, 0.399, 0.499, 0.401, 0.401, 0.401, 0.401, 0.799, 0.499, 0.799, 0.999, 0.401, 0.901, 0.401, 0.901, 0.499, 0.999, 0.499, 0.399, 0.799, 0.399, 0.701, 0.001001, 0.701, 0.001001, 0.799, 0.899, 0.399, 0.899, 0.201, 0.801, 0.201, 0.801, 0.399, 0.399, 0.199, 0.399, 0.001001, 0.001001, 0.001001, 0.001001, 0.199])
me_cube_002.materials.append(mat_mat_rope)
me_cube_002.materials.append(mat_mat_bullseye)
me_cube_002.update()
me_cylinder_002 = bpy.data.meshes.new('Cylinder.002')
me_cylinder_002.from_pydata([(5.96e-08, 1.0, -1.0), (5.96e-08, 1.0, 1.0), (0.1951, 0.9808, -1.0), (0.1951, 0.9808, 1.0), (0.3827, 0.9239, -1.0), (0.3827, 0.9239, 1.0), (0.5556, 0.8315, -1.0), (0.5556, 0.8315, 1.0), (0.7071, 0.7071, -1.0), (0.7071, 0.7071, 1.0), (0.8315, 0.5556, -1.0), (0.8315, 0.5556, 1.0), (0.9239, 0.3827, -1.0), (0.9239, 0.3827, 1.0), (0.9808, 0.1951, -1.0), (0.9808, 0.1951, 1.0), (1.0, 0.0, -1.0), (1.0, 0.0, 1.0), (0.9808, -0.1951, -1.0), (0.9808, -0.1951, 1.0), (0.9239, -0.3827, -1.0), (0.9239, -0.3827, 1.0), (0.8315, -0.5556, -1.0), (0.8315, -0.5556, 1.0), (0.7071, -0.7071, -1.0), (0.7071, -0.7071, 1.0), (0.5556, -0.8315, -1.0), (0.5556, -0.8315, 1.0), (0.3827, -0.9239, -1.0), (0.1951, -0.9808, -1.0), (5.96e-08, -1.0, -1.0), (-0.1951, -0.9808, -1.0), (-0.3827, -0.9239, -1.0), (-0.5556, -0.8315, -1.0), (-0.5556, -0.8315, 1.0), (-0.7071, -0.7071, -1.0), (-0.7071, -0.7071, 1.0), (-0.8315, -0.5556, -1.0), (-0.8315, -0.5556, 1.0), (-0.9239, -0.3827, -1.0), (-0.9239, -0.3827, 1.0), (-0.9808, -0.1951, -1.0), (-0.9808, -0.1951, 1.0), (-1.0, 0.0, -1.0), (-1.0, 0.0, 1.0), (-0.9808, 0.1951, -1.0), (-0.9808, 0.1951, 1.0), (-0.9239, 0.3827, -1.0), (-0.9239, 0.3827, 1.0), (-0.8315, 0.5556, -1.0), (-0.8315, 0.5556, 1.0), (-0.7071, 0.7071, -1.0), (-0.7071, 0.7071, 1.0), (-0.5556, 0.8315, -1.0), (-0.5556, 0.8315, 1.0), (-0.3827, 0.9239, -1.0), (-0.3827, 0.9239, 1.0), (-0.1951, 0.9808, -1.0), (-0.1951, 0.9808, 1.0), (-0.4582, 0.6857, 1.0), (-0.5831, 0.5831, 1.0), (-0.3156, 0.7619, 1.0), (5.96e-08, 0.8247, 1.0), (-0.1609, 0.8088, 1.0), (-0.8247, 0.0, 1.0), (-0.8088, -0.1609, 1.0), (-0.6857, -0.4582, 1.0), (-0.5831, -0.5831, 1.0), (-0.7619, -0.3156, 1.0), (0.4582, -0.6857, 1.0), (0.5831, -0.5831, 1.0), (0.6857, 0.4582, 1.0), (0.5831, 0.5831, 1.0), (0.8247, 0.0, 1.0), (0.8088, 0.1609, 1.0), (0.7619, 0.3156, 1.0), (-0.8088, 0.1609, 1.0), (-0.6857, 0.4582, 1.0), (-0.7619, 0.3156, 1.0), (-0.4582, -0.6857, 1.0), (0.1609, 0.8088, 1.0), (0.3156, 0.7619, 1.0), (0.6857, -0.4582, 1.0), (0.7619, -0.3156, 1.0), (0.8088, -0.1609, 1.0), (0.4582, 0.6857, 1.0), (0.1609, 0.8088, -1.0), (0.3156, 0.7619, -1.0), (0.5831, 0.5831, -1.0), (0.6857, 0.4582, -1.0), (0.4582, 0.6857, -1.0), (0.5831, -0.5831, -1.0), (0.4582, -0.6857, -1.0), (0.7619, -0.3156, -1.0), (0.8088, -0.1609, -1.0), (0.6857, -0.4582, -1.0), (-0.6857, -0.4582, -1.0), (-0.5831, -0.5831, -1.0), (-0.4582, -0.6857, -1.0), (-0.1609, -0.8088, -1.0), (-0.3156, -0.7619, -1.0), (-0.7619, 0.3156, -1.0), (-0.8088, 0.1609, -1.0), (-0.5831, 0.5831, -1.0), (-0.4582, 0.6857, -1.0), (-0.6857, 0.4582, -1.0), (-0.1609, 0.8088, -1.0), (5.96e-08, 0.8247, -1.0), (0.7619, 0.3156, -1.0), (0.8247, 0.0, -1.0), (0.8088, 0.1609, -1.0), (0.3156, -0.7619, -1.0), (-0.8247, 0.0, -1.0), (-0.7619, -0.3156, -1.0), (-0.8088, -0.1609, -1.0), (-0.3156, 0.7619, -1.0), (5.96e-08, -0.8247, -1.0), (0.1609, -0.8088, -1.0), (0.08423, -0.6004, -1.0), (0.2793, -0.6196, -1.0), (0.4669, -0.6765, -1.0), (0.4669, -0.6765, 1.0), (0.6398, -0.7689, -1.0), (0.6398, -0.7689, 1.0), (0.7913, -0.8933, -1.0), (0.7913, -0.8933, 1.0), (0.9157, -1.045, -1.0), (0.9157, -1.045, 1.0), (1.008, -1.218, -1.0), (1.008, -1.218, 1.0), (1.065, -1.405, -1.0), (1.065, -1.405, 1.0), (1.084, -1.6, -1.0), (1.084, -1.6, 1.0), (1.065, -1.796, -1.0), (1.065, -1.796, 1.0), (1.008, -1.983, -1.0), (1.008, -1.983, 1.0), (0.9157, -2.156, -1.0), (0.9157, -2.156, 1.0), (0.7913, -2.308, -1.0), (0.7913, -2.308, 1.0), (0.6398, -2.432, -1.0), (0.6398, -2.432, 1.0), (0.4669, -2.524, -1.0), (0.4669, -2.524, 1.0), (0.2793, -2.581, -1.0), (0.2793, -2.581, 1.0), (0.08423, -2.6, -1.0), (0.08423, -2.6, 1.0), (-0.1109, -2.581, -1.0), (-0.1109, -2.581, 1.0), (-0.2985, -2.524, -1.0), (-0.2985, -2.524, 1.0), (-0.4713, -2.432, -1.0), (-0.6229, -2.308, -1.0), (-0.7472, -2.156, -1.0), (-0.8396, -1.983, -1.0), (-0.8966, -1.796, -1.0), (-0.8994, -1.571, -1.0), (-0.8994, -1.571, 1.0), (-0.8966, -1.405, -1.0), (-0.8966, -1.405, 1.0), (-0.8396, -1.218, -1.0), (-0.8396, -1.218, 1.0), (-0.7472, -1.045, -1.0), (-0.7472, -1.045, 1.0), (-0.6229, -0.8933, -1.0), (-0.6229, -0.8933, 1.0), (-0.4713, -0.7689, -1.0), (-0.4713, -0.7689, 1.0), (-0.2985, -0.6765, -1.0), (-0.1109, -0.6196, -1.0), (-0.4989, -1.017, 1.0), (0.08423, -2.425, 1.0), (0.2451, -2.409, 1.0), (0.5424, -2.286, 1.0), (0.6674, -2.184, 1.0), (0.3998, -2.362, 1.0), (0.7699, -1.142, 1.0), (0.6674, -1.017, 1.0), (0.9089, -1.6, 1.0), (0.8931, -1.44, 1.0), (0.8461, -1.285, 1.0), (-0.7246, -1.44, 1.0), (-0.6015, -1.142, 1.0), (-0.6777, -1.285, 1.0), (-0.07665, -2.409, 1.0), (0.7699, -2.059, 1.0), (0.8461, -1.916, 1.0), (0.8931, -1.761, 1.0), (0.5424, -0.9147, 1.0), (0.2451, -0.7916, -1.0), (0.3998, -0.8385, -1.0), (0.6674, -1.017, -1.0), (0.7699, -1.142, -1.0), (0.5424, -0.9147, -1.0), (0.6674, -2.184, -1.0), (0.5424, -2.286, -1.0), (0.8461, -1.916, -1.0), (0.8931, -1.761, -1.0), (0.7699, -2.059, -1.0), (-0.6015, -2.059, -1.0), (-0.4989, -2.184, -1.0), (-0.3739, -2.286, -1.0), (-0.07665, -2.409, -1.0), (-0.2314, -2.362, -1.0), (-0.6777, -1.285, -1.0), (-0.7246, -1.44, -1.0), (-0.4989, -1.017, -1.0), (-0.3739, -0.9147, -1.0), (-0.6015, -1.142, -1.0), (-0.07665, -0.7916, -1.0), (0.08423, -0.7757, -1.0), (0.8461, -1.285, -1.0), (0.9089, -1.6, -1.0), (0.8931, -1.44, -1.0), (0.3998, -2.362, -1.0), (-0.7404, -1.6, -1.0), (-0.6777, -1.916, -1.0), (-0.7246, -1.761, -1.0), (-0.2314, -0.8385, -1.0), (0.08423, -2.425, -1.0), (0.2451, -2.409, -1.0), (-1.172, -1.427, -1.0), (-1.172, -1.427, 1.0), (-0.9765, -1.447, -1.0), (-0.9765, -1.447, 1.0), (-0.7889, -1.504, -1.0), (-0.7889, -1.504, 1.0), (-0.616, -1.596, -1.0), (-0.4645, -1.72, -1.0), (-0.3401, -1.872, -1.0), (-0.2477, -2.045, -1.0), (-0.1908, -2.232, -1.0), (-0.1716, -2.427, -1.0), (-0.1716, -2.427, 1.0), (-0.1908, -2.623, -1.0), (-0.1908, -2.623, 1.0), (-0.2477, -2.81, -1.0), (-0.2477, -2.81, 1.0), (-0.3401, -2.983, -1.0), (-0.3401, -2.983, 1.0), (-0.4645, -3.135, -1.0), (-0.4645, -3.135, 1.0), (-0.616, -3.259, -1.0), (-0.616, -3.259, 1.0), (-0.7889, -3.351, -1.0), (-0.7889, -3.351, 1.0), (-0.9765, -3.408, -1.0), (-0.9765, -3.408, 1.0), (-1.172, -3.427, -1.0), (-1.172, -3.427, 1.0), (-1.367, -3.408, -1.0), (-1.367, -3.408, 1.0), (-1.554, -3.351, -1.0), (-1.554, -3.351, 1.0), (-1.727, -3.259, -1.0), (-1.727, -3.259, 1.0), (-1.879, -3.135, -1.0), (-1.879, -3.135, 1.0), (-2.003, -2.983, -1.0), (-2.003, -2.983, 1.0), (-2.095, -2.81, -1.0), (-2.095, -2.81, 1.0), (-2.152, -2.623, -1.0), (-2.152, -2.623, 1.0), (-2.172, -2.427, -1.0), (-2.172, -2.427, 1.0), (-2.051, -2.371, -1.0), (-2.051, -2.371, 1.0), (-2.095, -2.045, -1.0), (-2.003, -1.872, -1.0), (-1.879, -1.72, -1.0), (-1.727, -1.596, -1.0), (-1.554, -1.504, -1.0), (-1.233, -1.528, -1.0), (-1.233, -1.528, 1.0), (-1.155, -1.573, 1.0), (-1.996, -2.427, 1.0), (-1.98, -2.588, 1.0), (-1.857, -2.886, 1.0), (-1.755, -3.011, 1.0), (-1.934, -2.743, 1.0), (-1.172, -3.252, 1.0), (-1.011, -3.236, 1.0), (-0.7134, -3.113, 1.0), (-0.5885, -3.011, 1.0), (-0.856, -3.189, 1.0), (-1.63, -3.113, 1.0), (-0.9944, -1.589, 1.0), (-1.332, -3.236, 1.0), (-1.487, -3.189, 1.0), (-0.4859, -2.886, 1.0), (-0.4097, -2.743, 1.0), (-0.3628, -2.588, 1.0), (-0.9944, -1.589, -1.0), (-0.856, -1.666, -1.0), (-0.5885, -1.844, -1.0), (-0.4859, -1.969, -1.0), (-0.7134, -1.742, -1.0), (-0.5885, -3.011, -1.0), (-0.7134, -3.113, -1.0), (-0.4097, -2.743, -1.0), (-0.3628, -2.588, -1.0), (-0.4859, -2.886, -1.0), (-1.857, -2.886, -1.0), (-1.755, -3.011, -1.0), (-1.63, -3.113, -1.0), (-1.332, -3.236, -1.0), (-1.487, -3.189, -1.0), (-1.934, -2.112, -1.0), (-1.98, -2.267, -1.0), (-1.755, -1.844, -1.0), (-1.63, -1.742, -1.0), (-1.857, -1.969, -1.0), (-1.332, -1.619, -1.0), (-1.155, -1.573, -1.0), (-0.4097, -2.112, -1.0), (-0.3469, -2.427, -1.0), (-0.3628, -2.267, -1.0), (-0.856, -3.189, -1.0), (-1.996, -2.427, -1.0), (-1.934, -2.743, -1.0), (-1.98, -2.588, -1.0), (-1.487, -1.666, -1.0), (-1.172, -3.252, -1.0), (-1.011, -3.236, -1.0), (-2.351, -0.05505, -1.178), (-2.351, -0.05505, 1.178), (-2.121, -0.07769, -1.178), (-2.121, -0.07769, 1.178), (-1.9, -0.1447, -1.178), (-1.9, -0.1447, 1.178), (-1.697, -0.2536, -1.178), (-1.697, -0.2536, 1.178), (-1.518, -0.4, -1.178), (-1.518, -0.4, 1.178), (-1.372, -0.5785, -1.178), (-1.372, -0.5785, 1.178), (-1.263, -0.7821, -1.178), (-1.263, -0.7821, 1.178), (-1.196, -1.003, -1.178), (-1.196, -1.003, 1.178), (-1.173, -1.233, -1.178), (-1.173, -1.233, 1.178), (-1.196, -1.463, -1.178), (-1.196, -1.463, 1.178), (-1.263, -1.684, -1.178), (-1.372, -1.887, -1.178), (-1.518, -2.066, -1.178), (-1.697, -2.212, -1.178), (-1.9, -2.321, -1.178), (-2.121, -2.388, -1.178), (-2.121, -2.388, 1.178), (-2.351, -2.411, -1.178), (-2.351, -2.411, 1.178), (-2.581, -2.388, -1.178), (-2.581, -2.388, 1.178), (-2.802, -2.321, -1.178), (-2.802, -2.321, 1.178), (-3.005, -2.212, -1.178), (-3.005, -2.212, 1.178), (-3.184, -2.066, -1.178), (-3.184, -2.066, 1.178), (-3.33, -1.887, -1.178), (-3.33, -1.887, 1.178), (-3.439, -1.684, -1.178), (-3.439, -1.684, 1.178), (-3.506, -1.463, -1.178), (-3.506, -1.463, 1.178), (-3.529, -1.233, -1.178), (-3.529, -1.233, 1.178), (-3.506, -1.003, -1.178), (-3.506, -1.003, 1.178), (-3.439, -0.7821, -1.178), (-3.439, -0.7821, 1.178), (-3.33, -0.5785, -1.178), (-3.33, -0.5785, 1.178), (-3.184, -0.4, -1.178), (-3.184, -0.4, 1.178), (-3.005, -0.2536, -1.178), (-3.005, -0.2536, 1.178), (-2.802, -0.1447, -1.178), (-2.802, -0.1447, 1.178), (-2.581, -0.07769, -1.178), (-2.581, -0.07769, 1.178), (-2.951, -0.3262, 1.178), (-3.119, -0.4644, 1.178), (-2.759, -0.2234, 1.178), (-2.333, -0.1388, 1.178), (-2.55, -0.1602, 1.178), (-3.445, -1.251, 1.178), (-3.424, -1.467, 1.178), (-3.258, -1.868, 1.178), (-3.119, -2.037, 1.178), (-3.36, -1.676, 1.178), (-2.333, -2.362, 1.178), (-2.116, -2.341, 1.178), (-1.409, -0.6329, 1.178), (-1.547, -0.4644, 1.178), (-1.221, -1.251, 1.178), (-1.243, -1.034, 1.178), (-1.306, -0.8251, 1.178), (-3.424, -1.034, 1.178), (-3.258, -0.6329, 1.178), (-3.36, -0.8251, 1.178), (-2.951, -2.175, 1.178), (-2.116, -0.1602, 1.178), (-1.908, -0.2234, 1.178), (-2.55, -2.341, 1.178), (-2.759, -2.278, 1.178), (-1.243, -1.467, 1.178), (-1.716, -0.3262, 1.178), (-2.116, -0.1602, -1.178), (-1.908, -0.2234, -1.178), (-1.547, -0.4644, -1.178), (-1.409, -0.6329, -1.178), (-1.716, -0.3262, -1.178), (-1.664, -1.92, -1.178), (-1.811, -2.04, -1.178), (-1.453, -1.605, -1.178), (-1.243, -1.467, -1.178), (-1.543, -1.772, -1.178), (-3.258, -1.868, -1.178), (-3.119, -2.037, -1.178), (-2.951, -2.175, -1.178), (-2.55, -2.341, -1.178), (-2.759, -2.278, -1.178), (-3.36, -0.8251, -1.178), (-3.424, -1.034, -1.178), (-3.119, -0.4644, -1.178), (-2.951, -0.3262, -1.178), (-3.258, -0.6329, -1.178), (-2.55, -0.1602, -1.178), (-2.333, -0.1388, -1.178), (-1.306, -0.8251, -1.178), (-1.221, -1.251, -1.178), (-1.243, -1.034, -1.178), (-1.979, -2.13, -1.178), (-3.445, -1.251, -1.178), (-3.36, -1.676, -1.178), (-3.424, -1.467, -1.178), (-2.759, -0.2234, -1.178), (-2.333, -2.362, -1.178), (-2.116, -2.341, -1.178), (0.452, -0.672, -0.01135), (0.2793, -0.6196, -0.01135), (0.459, -0.8702, -0.01135), (0.3998, -0.8385, -0.01135), (0.4595, -0.8828, -0.01135), (0.3827, -0.9239, -0.01135), (0.08423, -0.6004, -0.01135), (0.3156, -0.7619, -0.01135), (0.4526, -0.6887, -0.01135), (0.2451, -0.7916, -0.01135), (0.1609, -0.8088, -0.01135), (0.08423, -0.7757, -0.01135), (-0.1109, -0.6196, -0.01135), (0.1951, -0.9808, -0.01135), (5.96e-08, -0.8247, -0.01135), (5.96e-08, -1.0, -0.01135), (-0.2985, -0.6765, -0.01135), (-0.3156, -0.7619, -0.01135), (-0.07665, -0.7916, -0.01135), (-0.1609, -0.8088, -0.01135), (-0.2314, -0.8385, -0.01135), (-0.1951, -0.9808, -0.01135), (-0.3979, -0.7179, -0.01135), (-0.3975, -0.7295, -0.01135), (-0.3827, -0.9239, -0.01135), (-0.3739, -0.9147, -0.01135), (-0.3905, -0.9283, -0.01135), (-0.3908, -0.9195, -0.01135), (0.459, -0.8702, 1.0), (0.452, -0.672, 1.0), (0.4526, -0.6887, 1.0), (0.4595, -0.8828, 1.0), (-0.1801, -2.378, -0.01135), (-0.2314, -2.362, -0.01135), (-0.1908, -2.232, -0.01135), (-0.1767, -2.375, -0.01135), (-0.2477, -2.045, -0.01135), (-0.3401, -1.872, -0.01135), (-0.4713, -2.432, -0.01135), (-0.3739, -2.286, -0.01135), (-0.3373, -2.504, -0.01135), (-0.3628, -2.267, -0.01135), (-0.4097, -2.112, -0.01135), (-0.4645, -1.72, -0.01135), (-0.4859, -1.969, -0.01135), (-0.3559, -2.518, -0.01135), (-0.3469, -2.427, -0.01135), (-0.4989, -2.184, -0.01135), (-0.1801, -2.378, 1.0), (-0.1767, -2.375, 1.0), (-0.3373, -2.504, 1.0), (-0.3559, -2.518, 1.0), (-0.3975, -0.7295, 1.0), (-0.3979, -0.7179, 1.0), (-0.3908, -0.9195, 1.0), (-0.3905, -0.9283, 1.0), (-0.745, -1.527, -0.01135), (-0.616, -1.596, -0.01135), (-0.7472, -2.156, -0.01135), (-0.5885, -1.844, -0.01135), (-0.6015, -2.059, -0.01135), (-0.7134, -1.742, -0.01135), (-0.6229, -2.308, -0.01135), (-0.6777, -1.916, -0.01135), (-0.7322, -1.517, -0.01135), (-0.7404, -1.6, -0.01135), (-0.7246, -1.761, -0.01135), (-0.856, -1.666, -0.01135), (-0.8937, -1.629, -0.01135), (-0.8848, -1.622, -0.01135), (-0.8966, -1.796, -0.01135), (-0.8396, -1.983, -0.01135), (-1.229, -1.598, -0.01135), (-1.263, -1.684, -0.01135), (-1.275, -1.537, -0.01135), (-1.453, -1.605, -0.01135), (-1.554, -1.504, -0.01135), (-1.273, -1.54, -0.01135), (-1.244, -1.582, -0.01135), (-1.332, -1.619, -0.01135), (-1.372, -1.887, -0.01135), (-1.487, -1.666, -0.01135), (-1.543, -1.772, -0.01135), (-1.63, -1.742, -0.01135), (-1.518, -2.066, -0.01135), (-1.664, -1.92, -0.01135), (-0.745, -1.527, 1.0), (-0.7322, -1.517, 1.0), (-0.8848, -1.622, 1.0), (-0.8937, -1.629, 1.0), (-2.035, -2.319, 1.0), (-2.024, -2.358, 1.178), (-2.037, -2.317, 1.178), (-2.032, -2.35, 1.0), (-1.244, -1.582, 1.0), (-1.229, -1.598, 1.178), (-1.275, -1.537, 1.178), (-1.273, -1.54, 1.0), (-2.035, -2.319, -0.01135), (-2.024, -2.358, -0.01135), (-2.037, -2.317, -0.01135), (-2.032, -2.35, -0.01135), (-1.727, -1.596, -0.01135), (-1.755, -1.844, -0.01135), (-1.879, -1.72, -0.01135), (-2.003, -1.872, -0.01135), (-1.697, -2.212, -0.01135), (-1.811, -2.04, -0.01135), (-1.857, -1.969, -0.01135), (-1.979, -2.13, -0.01135), (-1.934, -2.112, -0.01135), (-1.98, -2.267, -0.01135), (-2.095, -2.045, -0.01135), (-1.9, -2.321, -0.01135)], [], [(0, 1, 3, 2), (2, 3, 5, 4), (4, 5, 7, 6), (6, 7, 9, 8), (8, 9, 11, 10), (10, 11, 13, 12), (12, 13, 15, 14), (14, 15, 17, 16), (16, 17, 19, 18), (18, 19, 21, 20), (20, 21, 23, 22), (22, 23, 25, 24), (24, 25, 27, 26), (26, 27, 477, 450, 451, 28), (28, 451, 459, 29), (29, 459, 461, 30), (30, 461, 467, 31), (31, 467, 470, 32), (32, 470, 473, 500, 34, 33), (33, 34, 36, 35), (35, 36, 38, 37), (37, 38, 40, 39), (39, 40, 42, 41), (41, 42, 44, 43), (43, 44, 46, 45), (45, 46, 48, 47), (47, 48, 50, 49), (49, 50, 52, 51), (51, 52, 54, 53), (53, 54, 56, 55), (75, 13, 11, 9, 7, 5, 3, 1, 58, 56, 54, 52, 50, 48, 46, 44, 42, 40, 38, 36, 34, 500, 499, 79, 67, 66, 68, 65, 64, 76, 78, 77, 60, 59, 61, 63, 62, 80, 81, 85, 72, 71), (55, 56, 58, 57), (57, 58, 1, 0), (106, 57, 0, 2, 4, 6, 8, 10, 12, 14, 16, 18, 20, 22, 24, 26, 28, 29, 117, 111, 92, 91, 95, 93, 94, 109, 110, 108, 89, 88, 90, 87, 86, 107), (29, 30, 31, 32, 33, 35, 37, 39, 41, 43, 45, 47, 49, 51, 53, 55, 57, 106, 115, 104, 103, 105, 101, 102, 112, 114, 113, 96, 97, 98, 100, 99, 116, 117), (86, 80, 62, 107), (87, 81, 80, 86), (90, 85, 81, 87), (88, 72, 85, 90), (71, 72, 88, 89), (75, 71, 89, 108), (74, 75, 108, 110), (73, 74, 110, 109), (84, 73, 109, 94), (83, 84, 94, 93), (82, 83, 93, 95), (70, 82, 95, 91), (69, 70, 91, 92), (79, 499, 468, 463, 100, 98), (67, 79, 98, 97), (96, 66, 67, 97), (113, 68, 66, 96), (114, 65, 68, 113), (112, 64, 65, 114), (102, 76, 64, 112), (101, 78, 76, 102), (105, 77, 78, 101), (103, 60, 77, 105), (104, 59, 60, 103), (115, 61, 59, 104), (106, 63, 61, 115), (107, 62, 63, 106), (118, 452, 447, 119), (119, 447, 446, 475, 121, 120), (120, 121, 123, 122), (122, 123, 125, 124), (124, 125, 127, 126), (126, 127, 129, 128), (128, 129, 131, 130), (130, 131, 133, 132), (132, 133, 135, 134), (134, 135, 137, 136), (136, 137, 139, 138), (138, 139, 141, 140), (140, 141, 143, 142), (142, 143, 145, 144), (144, 145, 147, 146), (146, 147, 149, 148), (148, 149, 151, 150), (150, 151, 153, 152), (152, 153, 496, 486, 484, 154), (154, 484, 508, 155), (155, 508, 504, 156), (156, 504, 517, 157), (157, 517, 516, 158), (158, 516, 514, 535, 160, 159), (159, 160, 162, 161), (161, 162, 164, 163), (163, 164, 166, 165), (165, 166, 168, 167), (167, 168, 170, 169), (169, 170, 498, 469, 462, 171), (145, 143, 141, 139, 137, 135, 133, 131, 129, 183, 182, 181, 190, 189, 188, 177, 176, 178), (183, 129, 127, 125, 123, 121, 475, 474, 191, 180, 179), (171, 462, 458, 172), (172, 458, 452, 118), (212, 172, 118, 119, 120, 122, 124, 126, 128, 130, 132, 134, 136, 138, 140, 142, 144, 146, 223, 217, 198, 197, 201, 199, 200, 215, 216, 214, 195, 194, 196, 193, 192, 213), (146, 148, 150, 152, 154, 155, 156, 157, 158, 159, 161, 163, 165, 167, 169, 171, 172, 212, 221, 210, 209, 211, 207, 208, 218, 220, 219, 202, 203, 204, 206, 205, 222, 223), (192, 455, 457, 213), (193, 449, 455, 192), (196, 191, 474, 448, 449, 193), (194, 180, 191, 196), (179, 180, 194, 195), (183, 179, 195, 214), (182, 183, 214, 216), (181, 182, 216, 215), (190, 181, 215, 200), (189, 190, 200, 199), (188, 189, 199, 201), (177, 188, 201, 197), (176, 177, 197, 198), (178, 176, 198, 217), (175, 178, 217, 223), (174, 175, 223, 222), (187, 174, 222, 205), (202, 506, 493, 203), (219, 509, 506, 202), (220, 512, 509, 219), (218, 511, 512, 220), (208, 184, 533, 510, 511, 218), (207, 186, 184, 208), (211, 185, 186, 207), (209, 173, 185, 211), (210, 471, 472, 501, 173, 209), (221, 466, 471, 210), (212, 464, 466, 221), (213, 457, 464, 212), (224, 225, 227, 226), (226, 227, 229, 228), (228, 229, 532, 502, 503, 230), (230, 503, 489, 231), (231, 489, 483, 232), (232, 483, 482, 233), (233, 482, 480, 234), (234, 480, 481, 495, 236, 235), (235, 236, 238, 237), (237, 238, 240, 239), (239, 240, 242, 241), (241, 242, 244, 243), (243, 244, 246, 245), (245, 246, 248, 247), (247, 248, 250, 249), (249, 250, 252, 251), (251, 252, 254, 253), (253, 254, 256, 255), (255, 256, 258, 257), (257, 258, 260, 259), (259, 260, 262, 261), (261, 262, 264, 263), (263, 264, 266, 265), (265, 266, 268, 267), (267, 268, 270, 269), (269, 270, 536, 544, 558, 271), (271, 558, 551, 272), (272, 551, 550, 273), (273, 550, 548, 274), (274, 548, 522, 275), (248, 246, 244, 242, 240, 238, 236, 495, 497, 295, 294, 293, 287, 286, 288), (275, 522, 523, 543, 277, 276), (276, 277, 225, 224), (316, 276, 224, 226, 228, 230, 231, 232, 233, 234, 235, 237, 239, 241, 243, 245, 247, 249, 327, 321, 302, 301, 305, 303, 304, 319, 320, 318, 299, 298, 300, 297, 296, 317), (249, 251, 253, 255, 257, 259, 261, 263, 265, 267, 269, 271, 272, 273, 274, 275, 276, 316, 325, 314, 313, 315, 311, 312, 322, 324, 323, 306, 307, 308, 310, 309, 326, 327), (296, 290, 278, 317), (297, 513, 515, 534, 290, 296), (300, 507, 513, 297), (298, 505, 507, 300), (295, 497, 491, 492, 319, 304), (294, 295, 304, 303), (293, 294, 303, 305), (287, 293, 305, 301), (286, 287, 301, 302), (288, 286, 302, 321), (285, 288, 321, 327), (284, 285, 327, 326), (291, 284, 326, 309), (292, 291, 309, 310), (289, 292, 310, 308), (282, 289, 308, 307), (306, 281, 282, 307), (323, 283, 281, 306), (324, 280, 283, 323), (322, 279, 280, 324), (312, 557, 547, 539, 279, 322), (311, 556, 557, 312), (315, 554, 556, 311), (313, 549, 554, 315), (314, 529, 549, 313), (325, 527, 529, 314), (316, 525, 527, 325), (317, 278, 540, 524, 525, 316), (328, 329, 331, 330), (330, 331, 333, 332), (332, 333, 335, 334), (334, 335, 337, 336), (336, 337, 339, 338), (338, 339, 341, 340), (340, 341, 343, 342), (342, 343, 345, 344), (344, 345, 347, 346), (346, 347, 541, 518, 519, 348), (348, 519, 526, 349), (349, 526, 530, 350), (350, 530, 552, 351), (351, 552, 559, 352), (352, 559, 545, 537, 354, 353), (353, 354, 356, 355), (355, 356, 358, 357), (357, 358, 360, 359), (359, 360, 362, 361), (361, 362, 364, 363), (363, 364, 366, 365), (365, 366, 368, 367), (367, 368, 370, 369), (369, 370, 372, 371), (371, 372, 374, 373), (373, 374, 376, 375), (375, 376, 378, 377), (377, 378, 380, 379), (379, 380, 382, 381), (381, 382, 384, 383), (403, 341, 339, 337, 335, 333, 331, 329, 386, 384, 382, 380, 378, 376, 374, 372, 370, 368, 366, 364, 362, 360, 358, 356, 354, 537, 538, 398, 397, 410, 411, 407, 395, 394, 396, 393, 392, 404, 406, 405, 388, 387, 389, 391, 390, 408, 409, 413, 400, 399), (383, 384, 386, 385), (385, 386, 329, 328), (434, 385, 328, 330, 332, 334, 336, 338, 340, 342, 344, 346, 348, 349, 350, 351, 352, 353, 445, 439, 420, 419, 423, 421, 422, 437, 438, 436, 417, 416, 418, 415, 414, 435), (353, 355, 357, 359, 361, 363, 365, 367, 369, 371, 373, 375, 377, 379, 381, 383, 385, 434, 443, 432, 431, 433, 429, 430, 440, 442, 441, 424, 425, 426, 428, 427, 444, 445), (414, 408, 390, 435), (415, 409, 408, 414), (418, 413, 409, 415), (416, 400, 413, 418), (399, 400, 416, 417), (403, 399, 417, 436), (402, 403, 436, 438), (401, 402, 438, 437), (412, 401, 437, 422), (398, 538, 546, 555, 439, 445), (397, 398, 445, 444), (410, 397, 444, 427), (411, 410, 427, 428), (407, 411, 428, 426), (395, 407, 426, 425), (424, 394, 395, 425), (441, 396, 394, 424), (442, 393, 396, 441), (440, 392, 393, 442), (430, 404, 392, 440), (429, 406, 404, 430), (433, 405, 406, 429), (431, 388, 405, 433), (432, 387, 388, 431), (443, 389, 387, 432), (434, 391, 389, 443), (435, 390, 391, 434), (493, 485, 204, 203), (534, 532, 229, 227, 225, 277, 543, 540, 278, 290), (539, 536, 270, 268, 266, 264, 262, 260, 258, 256, 254, 252, 250, 248, 288, 285, 284, 291, 292, 289, 282, 281, 283, 280, 279), (463, 465, 99, 100), (546, 544, 558, 551, 550, 548, 522, 523, 520, 521, 528, 531, 553, 555), (544, 547, 557, 556, 554, 549, 529, 527, 525, 524, 523, 522, 548, 550, 551, 558), (547, 545, 559, 552, 530, 526, 519, 518, 524, 525, 527, 529, 549, 554, 556, 557), (545, 547, 539, 536, 544, 546, 538, 537), (547, 544, 536, 539), (501, 498, 170, 168, 166, 164, 162, 160, 535, 533, 184, 186, 185, 173), (494, 496, 153, 151, 149, 147, 145, 178, 175, 174, 187), (479, 478, 494, 187, 205, 206), (476, 477, 27, 25, 23, 21, 19, 17, 15, 13, 75, 74, 73, 84, 83, 82, 70, 69), (542, 541, 347, 345, 343, 341, 403, 402, 401, 412), (465, 460, 116, 99), (521, 520, 542, 412, 422, 421), (492, 487, 320, 319), (487, 488, 318, 320), (453, 454, 476, 69, 92, 111), (456, 453, 111, 117), (485, 479, 206, 204), (528, 521, 421, 423), (520, 523, 543, 540, 524, 518, 541, 542), (523, 524, 540, 543), (488, 490, 299, 318), (490, 505, 298, 299), (460, 456, 117, 116), (531, 528, 423, 419), (553, 531, 419, 420), (555, 553, 420, 439)])
_uv = me_cylinder_002.uv_layers.new(name='UVMap')
_uv.uv.foreach_set('vector', [1.0, 0.5, 1.0, 1.0, 0.9688, 1.0, 0.9688, 0.5, 0.9688, 0.5, 0.9688, 1.0, 0.9375, 1.0, 0.9375, 0.5, 0.9375, 0.5, 0.9375, 1.0, 0.9062, 1.0, 0.9062, 0.5, 0.9062, 0.5, 0.9062, 1.0, 0.875, 1.0, 0.875, 0.5, 0.875, 0.5, 0.875, 1.0, 0.8438, 1.0, 0.8438, 0.5, 0.8438, 0.5, 0.8438, 1.0, 0.8125, 1.0, 0.8125, 0.5, 0.8125, 0.5, 0.8125, 1.0, 0.7812, 1.0, 0.7812, 0.5, 0.7812, 0.5, 0.7812, 1.0, 0.75, 1.0, 0.75, 0.5, 0.75, 0.5, 0.75, 1.0, 0.7188, 1.0, 0.7188, 0.5, 0.7188, 0.5, 0.7188, 1.0, 0.6875, 1.0, 0.6875, 0.5, 0.6875, 0.5, 0.6875, 1.0, 0.6562, 1.0, 0.6562, 0.5, 0.6562, 0.5, 0.6562, 1.0, 0.625, 1.0, 0.625, 0.5, 0.625, 0.5, 0.625, 1.0, 0.5938, 1.0, 0.5938, 0.5, 0.5938, 0.5, 0.5938, 1.0, 0.5764, 1.0, 0.5764, 0.7472, 0.5625, 0.7472, 0.5625, 0.5, 0.5625, 0.5, 0.5625, 0.7472, 0.5312, 0.7472, 0.5312, 0.5, 0.5312, 0.5, 0.5312, 0.7472, 0.5, 0.7472, 0.5, 0.5, 0.5, 0.5, 0.5, 0.7472, 0.4688, 0.7472, 0.4688, 0.5, 0.4688, 0.5, 0.4688, 0.7472, 0.4375, 0.7472, 0.4375, 0.5, 0.4375, 0.5, 0.4375, 0.7472, 0.436, 0.7472, 0.436, 1.0, 0.4062, 1.0, 0.4062, 0.5, 0.4062, 0.5, 0.4062, 1.0, 0.375, 1.0, 0.375, 0.5, 0.375, 0.5, 0.375, 1.0, 0.3438, 1.0, 0.3438, 0.5, 0.3438, 0.5, 0.3438, 1.0, 0.3125, 1.0, 0.3125, 0.5, 0.3125, 0.5, 0.3125, 1.0, 0.2812, 1.0, 0.2812, 0.5, 0.2812, 0.5, 0.2812, 1.0, 0.25, 1.0, 0.25, 0.5, 0.25, 0.5, 0.25, 1.0, 0.2188, 1.0, 0.2188, 0.5, 0.2188, 0.5, 0.2188, 1.0, 0.1875, 1.0, 0.1875, 0.5, 0.1875, 0.5, 0.1875, 1.0, 0.1562, 1.0, 0.1562, 0.5, 0.1562, 0.5, 0.1562, 1.0, 0.125, 1.0, 0.125, 0.5, 0.125, 0.5, 0.125, 1.0, 0.09375, 1.0, 0.09375, 0.5, 0.09375, 0.5, 0.09375, 1.0, 0.0625, 1.0, 0.0625, 0.5, 0.4329, 0.3257, 0.4717, 0.3418, 0.4496, 0.3833, 0.4197, 0.4197, 0.3833, 0.4496, 0.3418, 0.4717, 0.2968, 0.4854, 0.25, 0.49, 0.2032, 0.4854, 0.1582, 0.4717, 0.1167, 0.4496, 0.08029, 0.4197, 0.05045, 0.3833, 0.02827, 0.3418, 0.01461, 0.2968, 0.01, 0.25, 0.01461, 0.2032, 0.02827, 0.1582, 0.05045, 0.1167, 0.08029, 0.08029, 0.1167, 0.05045, 0.1562, 0.02931, 0.1545, 0.07771, 0.14, 0.08543, 0.11, 0.11, 0.08543, 0.14, 0.06714, 0.1743, 0.05588, 0.2114, 0.05208, 0.25, 0.05588, 0.2886, 0.06714, 0.3257, 0.08543, 0.36, 0.11, 0.39, 0.14, 0.4146, 0.1743, 0.4329, 0.2114, 0.4441, 0.25, 0.4479, 0.2886, 0.4441, 0.3257, 0.4329, 0.36, 0.4146, 0.39, 0.39, 0.4146, 0.36, 0.0625, 0.5, 0.0625, 1.0, 0.03125, 1.0, 0.03125, 0.5, 0.03125, 0.5, 0.03125, 1.0, 0.0, 1.0, 0.0, 0.5, 0.7114, 0.4441, 0.7032, 0.4854, 0.75, 0.49, 0.7968, 0.4854, 0.8418, 0.4717, 0.8833, 0.4496, 0.9197, 0.4197, 0.9496, 0.3833, 0.9717, 0.3418, 0.9854, 0.2968, 0.99, 0.25, 0.9854, 0.2032, 0.9717, 0.1582, 0.9496, 0.1167, 0.9197, 0.08029, 0.8833, 0.05045, 0.8418, 0.02827, 0.7968, 0.01461, 0.7886, 0.05588, 0.8257, 0.06714, 0.86, 0.08543, 0.89, 0.11, 0.9146, 0.14, 0.9329, 0.1743, 0.9441, 0.2114, 0.9479, 0.25, 0.9441, 0.2886, 0.9329, 0.3257, 0.9146, 0.36, 0.89, 0.39, 0.86, 0.4146, 0.8257, 0.4329, 0.7886, 0.4441, 0.75, 0.4479, 0.7968, 0.01461, 0.75, 0.01, 0.7032, 0.01461, 0.6582, 0.02827, 0.6167, 0.05045, 0.5803, 0.08029, 0.5504, 0.1167, 0.5283, 0.1582, 0.5146, 0.2032, 0.51, 0.25, 0.5146, 0.2968, 0.5283, 0.3418, 0.5504, 0.3833, 0.5803, 0.4197, 0.6167, 0.4496, 0.6582, 0.4717, 0.7032, 0.4854, 0.7114, 0.4441, 0.6743, 0.4329, 0.64, 0.4146, 0.61, 0.39, 0.5854, 0.36, 0.5671, 0.3257, 0.5559, 0.2886, 0.5521, 0.25, 0.5559, 0.2114, 0.5671, 0.1743, 0.5854, 0.14, 0.61, 0.11, 0.64, 0.08543, 0.6743, 0.06714, 0.7114, 0.05588, 0.75, 0.05208, 0.7886, 0.05588, 0.9688, 0.5724, 0.9688, 0.9276, 1.0, 0.9276, 1.0, 0.5724, 0.9375, 0.5724, 0.9375, 0.9276, 0.9688, 0.9276, 0.9688, 0.5724, 0.9062, 0.5724, 0.9062, 0.9276, 0.9375, 0.9276, 0.9375, 0.5724, 0.875, 0.5724, 0.875, 0.9276, 0.9062, 0.9276, 0.9062, 0.5724, 0.8438, 0.9276, 0.875, 0.9276, 0.875, 0.5724, 0.8438, 0.5724, 0.8125, 0.9276, 0.8438, 0.9276, 0.8438, 0.5724, 0.8125, 0.5724, 0.7812, 0.9276, 0.8125, 0.9276, 0.8125, 0.5724, 0.7812, 0.5724, 0.75, 0.9276, 0.7812, 0.9276, 0.7812, 0.5724, 0.75, 0.5724, 0.7188, 0.9276, 0.75, 0.9276, 0.75, 0.5724, 0.7188, 0.5724, 0.6875, 0.9276, 0.7188, 0.9276, 0.7188, 0.5724, 0.6875, 0.5724, 0.6562, 0.9276, 0.6875, 0.9276, 0.6875, 0.5724, 0.6562, 0.5724, 0.625, 0.9276, 0.6562, 0.9276, 0.6562, 0.5724, 0.625, 0.5724, 0.5938, 0.9276, 0.625, 0.9276, 0.625, 0.5724, 0.5938, 0.5724, 0.4062, 0.9276, 0.4195, 0.9276, 0.4195, 0.748, 0.4375, 0.748, 0.4375, 0.5724, 0.4062, 0.5724, 0.375, 0.9276, 0.4062, 0.9276, 0.4062, 0.5724, 0.375, 0.5724, 0.3438, 0.5724, 0.3438, 0.9276, 0.375, 0.9276, 0.375, 0.5724, 0.3125, 0.5724, 0.3125, 0.9276, 0.3438, 0.9276, 0.3438, 0.5724, 0.2812, 0.5724, 0.2812, 0.9276, 0.3125, 0.9276, 0.3125, 0.5724, 0.25, 0.5724, 0.25, 0.9276, 0.2812, 0.9276, 0.2812, 0.5724, 0.2187, 0.5724, 0.2188, 0.9276, 0.25, 0.9276, 0.25, 0.5724, 0.1875, 0.5724, 0.1875, 0.9276, 0.2188, 0.9276, 0.2187, 0.5724, 0.1562, 0.5724, 0.1562, 0.9276, 0.1875, 0.9276, 0.1875, 0.5724, 0.125, 0.5724, 0.125, 0.9276, 0.1562, 0.9276, 0.1562, 0.5724, 0.09375, 0.5724, 0.09375, 0.9276, 0.125, 0.9276, 0.125, 0.5724, 0.0625, 0.5724, 0.0625, 0.9276, 0.09375, 0.9276, 0.09375, 0.5724, 0.03125, 0.5724, 0.03125, 0.9276, 0.0625, 0.9276, 0.0625, 0.5724, 0.0, 0.5724, 0.0, 0.9276, 0.03125, 0.9276, 0.03125, 0.5724, 1.0, 0.5, 1.0, 0.7472, 0.9688, 0.7472, 0.9688, 0.5, 0.9688, 0.5, 0.9688, 0.7472, 0.94, 0.7472, 0.94, 1.0, 0.9375, 1.0, 0.9375, 0.5, 0.9375, 0.5, 0.9375, 1.0, 0.9062, 1.0, 0.9062, 0.5, 0.9062, 0.5, 0.9062, 1.0, 0.875, 1.0, 0.875, 0.5, 0.875, 0.5, 0.875, 1.0, 0.8438, 1.0, 0.8438, 0.5, 0.8438, 0.5, 0.8438, 1.0, 0.8125, 1.0, 0.8125, 0.5, 0.8125, 0.5, 0.8125, 1.0, 0.7812, 1.0, 0.7812, 0.5, 0.7812, 0.5, 0.7812, 1.0, 0.75, 1.0, 0.75, 0.5, 0.75, 0.5, 0.75, 1.0, 0.7188, 1.0, 0.7188, 0.5, 0.7188, 0.5, 0.7188, 1.0, 0.6875, 1.0, 0.6875, 0.5, 0.6875, 0.5, 0.6875, 1.0, 0.6562, 1.0, 0.6562, 0.5, 0.6562, 0.5, 0.6562, 1.0, 0.625, 1.0, 0.625, 0.5, 0.625, 0.5, 0.625, 1.0, 0.5938, 1.0, 0.5938, 0.5, 0.5938, 0.5, 0.5938, 1.0, 0.5625, 1.0, 0.5625, 0.5, 0.5625, 0.5, 0.5625, 1.0, 0.5312, 1.0, 0.5312, 0.5, 0.5312, 0.5, 0.5312, 1.0, 0.5, 1.0, 0.5, 0.5, 0.5, 0.5, 0.5, 1.0, 0.4688, 1.0, 0.4688, 0.5, 0.4688, 0.5, 0.4688, 1.0, 0.4375, 1.0, 0.4375, 0.5, 0.4375, 0.5, 0.4375, 1.0, 0.4305, 1.0, 0.4305, 0.7472, 0.4062, 0.7472, 0.4062, 0.5, 0.4062, 0.5, 0.4062, 0.7472, 0.375, 0.7472, 0.375, 0.5, 0.375, 0.5, 0.375, 0.7472, 0.3438, 0.7472, 0.3438, 0.5, 0.3438, 0.5, 0.3438, 0.7472, 0.3125, 0.7472, 0.3125, 0.5, 0.3125, 0.5, 0.3125, 0.7472, 0.2812, 0.7472, 0.2812, 0.5, 0.2812, 0.5, 0.2812, 0.7472, 0.2594, 0.7472, 0.2594, 1.0, 0.25, 1.0, 0.25, 0.5, 0.25, 0.5, 0.25, 1.0, 0.2188, 1.0, 0.2188, 0.5, 0.2188, 0.5, 0.2188, 1.0, 0.1875, 1.0, 0.1875, 0.5, 0.1875, 0.5, 0.1875, 1.0, 0.1562, 1.0, 0.1562, 0.5, 0.1562, 0.5, 0.1562, 1.0, 0.125, 1.0, 0.125, 0.5, 0.125, 0.5, 0.125, 1.0, 0.09375, 1.0, 0.09375, 0.5, 0.09375, 0.5, 0.09375, 1.0, 0.08041, 1.0, 0.08041, 0.7472, 0.0625, 0.7472, 0.0625, 0.5, 0.3418, 0.02827, 0.3833, 0.05045, 0.4197, 0.08029, 0.4496, 0.1167, 0.4717, 0.1582, 0.4854, 0.2032, 0.49, 0.25, 0.4854, 0.2968, 0.4717, 0.3418, 0.4329, 0.3257, 0.4441, 0.2886, 0.4479, 0.25, 0.4441, 0.2114, 0.4329, 0.1743, 0.4146, 0.14, 0.39, 0.11, 0.36, 0.08543, 0.3257, 0.06714, 0.4329, 0.3257, 0.4717, 0.3418, 0.4496, 0.3833, 0.4197, 0.4197, 0.3833, 0.4496, 0.3418, 0.4717, 0.3383, 0.4728, 0.34, 0.4253, 0.36, 0.4146, 0.39, 0.39, 0.4146, 0.36, 0.0625, 0.5, 0.0625, 0.7472, 0.03125, 0.7472, 0.03125, 0.5, 0.03125, 0.5, 0.03125, 0.7472, 0.0, 0.7472, 0.0, 0.5, 0.7114, 0.4441, 0.7032, 0.4854, 0.75, 0.49, 0.7968, 0.4854, 0.8418, 0.4717, 0.8833, 0.4496, 0.9197, 0.4197, 0.9496, 0.3833, 0.9717, 0.3418, 0.9854, 0.2968, 0.99, 0.25, 0.9854, 0.2032, 0.9717, 0.1582, 0.9496, 0.1167, 0.9197, 0.08029, 0.8833, 0.05045, 0.8418, 0.02827, 0.7968, 0.01461, 0.7886, 0.05588, 0.8257, 0.06714, 0.86, 0.08543, 0.89, 0.11, 0.9146, 0.14, 0.9329, 0.1743, 0.9441, 0.2114, 0.9479, 0.25, 0.9441, 0.2886, 0.9329, 0.3257, 0.9146, 0.36, 0.89, 0.39, 0.86, 0.4146, 0.8257, 0.4329, 0.7886, 0.4441, 0.75, 0.4479, 0.7968, 0.01461, 0.75, 0.01, 0.7032, 0.01461, 0.6582, 0.02827, 0.6167, 0.05045, 0.5803, 0.08029, 0.5504, 0.1167, 0.5283, 0.1582, 0.5146, 0.2032, 0.51, 0.25, 0.5146, 0.2968, 0.5283, 0.3418, 0.5504, 0.3833, 0.5803, 0.4197, 0.6167, 0.4496, 0.6582, 0.4717, 0.7032, 0.4854, 0.7114, 0.4441, 0.6743, 0.4329, 0.64, 0.4146, 0.61, 0.39, 0.5854, 0.36, 0.5671, 0.3257, 0.5559, 0.2886, 0.5521, 0.25, 0.5559, 0.2114, 0.5671, 0.1743, 0.5854, 0.14, 0.61, 0.11, 0.64, 0.08543, 0.6743, 0.06714, 0.7114, 0.05588, 0.75, 0.05208, 0.7886, 0.05588, 0.9688, 0.5724, 0.9688, 0.748, 1.0, 0.748, 1.0, 0.5724, 0.9375, 0.5724, 0.9375, 0.748, 0.9688, 0.748, 0.9688, 0.5724, 0.9062, 0.5724, 0.9062, 0.9276, 0.9245, 0.9276, 0.9245, 0.748, 0.9375, 0.748, 0.9375, 0.5724, 0.875, 0.5724, 0.875, 0.9276, 0.9062, 0.9276, 0.9062, 0.5724, 0.8438, 0.9276, 0.875, 0.9276, 0.875, 0.5724, 0.8438, 0.5724, 0.8125, 0.9276, 0.8438, 0.9276, 0.8438, 0.5724, 0.8125, 0.5724, 0.7812, 0.9276, 0.8125, 0.9276, 0.8125, 0.5724, 0.7812, 0.5724, 0.75, 0.9276, 0.7812, 0.9276, 0.7812, 0.5724, 0.75, 0.5724, 0.7188, 0.9276, 0.75, 0.9276, 0.75, 0.5724, 0.7188, 0.5724, 0.6875, 0.9276, 0.7188, 0.9276, 0.7188, 0.5724, 0.6875, 0.5724, 0.6562, 0.9276, 0.6875, 0.9276, 0.6875, 0.5724, 0.6562, 0.5724, 0.625, 0.9276, 0.6562, 0.9276, 0.6562, 0.5724, 0.625, 0.5724, 0.5938, 0.9276, 0.625, 0.9276, 0.625, 0.5724, 0.5938, 0.5724, 0.5625, 0.9276, 0.5938, 0.9276, 0.5938, 0.5724, 0.5625, 0.5724, 0.5312, 0.9276, 0.5625, 0.9276, 0.5625, 0.5724, 0.5312, 0.5724, 0.5, 0.9276, 0.5312, 0.9276, 0.5312, 0.5724, 0.5, 0.5724, 0.4688, 0.9276, 0.5, 0.9276, 0.5, 0.5724, 0.4688, 0.5724, 0.3438, 0.5724, 0.3438, 0.748, 0.375, 0.748, 0.375, 0.5724, 0.3125, 0.5724, 0.3125, 0.748, 0.3438, 0.748, 0.3438, 0.5724, 0.2812, 0.5724, 0.2812, 0.748, 0.3125, 0.748, 0.3125, 0.5724, 0.25, 0.5724, 0.25, 0.748, 0.2812, 0.748, 0.2812, 0.5724, 0.2187, 0.5724, 0.2188, 0.9276, 0.2338, 0.9276, 0.2338, 0.748, 0.25, 0.748, 0.25, 0.5724, 0.1875, 0.5724, 0.1875, 0.9276, 0.2188, 0.9276, 0.2187, 0.5724, 0.1562, 0.5724, 0.1562, 0.9276, 0.1875, 0.9276, 0.1875, 0.5724, 0.125, 0.5724, 0.125, 0.9276, 0.1562, 0.9276, 0.1562, 0.5724, 0.09375, 0.5724, 0.09375, 0.748, 0.09789, 0.748, 0.09789, 0.9276, 0.125, 0.9276, 0.125, 0.5724, 0.0625, 0.5724, 0.0625, 0.748, 0.09375, 0.748, 0.09375, 0.5724, 0.03125, 0.5724, 0.03125, 0.748, 0.0625, 0.748, 0.0625, 0.5724, 0.0, 0.5724, 0.0, 0.748, 0.03125, 0.748, 0.03125, 0.5724, 1.0, 0.5, 1.0, 1.0, 0.9688, 1.0, 0.9688, 0.5, 0.9688, 0.5, 0.9688, 1.0, 0.9375, 1.0, 0.9375, 0.5, 0.9375, 0.5, 0.9375, 1.0, 0.9296, 1.0, 0.9296, 0.7472, 0.9062, 0.7472, 0.9062, 0.5, 0.9062, 0.5, 0.9062, 0.7472, 0.875, 0.7472, 0.875, 0.5, 0.875, 0.5, 0.875, 0.7472, 0.8438, 0.7472, 0.8438, 0.5, 0.8438, 0.5, 0.8438, 0.7472, 0.8125, 0.7472, 0.8125, 0.5, 0.8125, 0.5, 0.8125, 0.7472, 0.7812, 0.7472, 0.7812, 0.5, 0.7812, 0.5, 0.7812, 0.7472, 0.7584, 0.7472, 0.7584, 1.0, 0.75, 1.0, 0.75, 0.5, 0.75, 0.5, 0.75, 1.0, 0.7188, 1.0, 0.7188, 0.5, 0.7188, 0.5, 0.7188, 1.0, 0.6875, 1.0, 0.6875, 0.5, 0.6875, 0.5, 0.6875, 1.0, 0.6562, 1.0, 0.6562, 0.5, 0.6562, 0.5, 0.6562, 1.0, 0.625, 1.0, 0.625, 0.5, 0.625, 0.5, 0.625, 1.0, 0.5938, 1.0, 0.5938, 0.5, 0.5938, 0.5, 0.5938, 1.0, 0.5625, 1.0, 0.5625, 0.5, 0.5625, 0.5, 0.5625, 1.0, 0.5312, 1.0, 0.5312, 0.5, 0.5312, 0.5, 0.5312, 1.0, 0.5, 1.0, 0.5, 0.5, 0.5, 0.5, 0.5, 1.0, 0.4688, 1.0, 0.4688, 0.5, 0.4688, 0.5, 0.4688, 1.0, 0.4375, 1.0, 0.4375, 0.5, 0.4375, 0.5, 0.4375, 1.0, 0.4062, 1.0, 0.4062, 0.5, 0.4062, 0.5, 0.4062, 1.0, 0.375, 1.0, 0.375, 0.5, 0.375, 0.5, 0.375, 1.0, 0.3438, 1.0, 0.3438, 0.5, 0.3438, 0.5, 0.3438, 1.0, 0.3125, 1.0, 0.3125, 0.5, 0.3125, 0.5, 0.3125, 1.0, 0.2812, 1.0, 0.2812, 0.5, 0.2812, 0.5, 0.2812, 1.0, 0.25, 1.0, 0.25, 0.5, 0.25, 0.5, 0.25, 1.0, 0.2188, 1.0, 0.2188, 0.5, 0.2188, 0.5, 0.2188, 1.0, 0.2101, 1.0, 0.2101, 0.7472, 0.1875, 0.7472, 0.1875, 0.5, 0.1875, 0.5, 0.1875, 0.7472, 0.1562, 0.7472, 0.1562, 0.5, 0.1562, 0.5, 0.1562, 0.7472, 0.125, 0.7472, 0.125, 0.5, 0.125, 0.5, 0.125, 0.7472, 0.09375, 0.7472, 0.09375, 0.5, 0.09375, 0.5, 0.09375, 0.7472, 0.0625, 0.7472, 0.0625, 0.5, 0.3418, 0.02827, 0.3833, 0.05045, 0.4197, 0.08029, 0.4496, 0.1167, 0.4717, 0.1582, 0.4854, 0.2032, 0.49, 0.25, 0.4888, 0.2625, 0.4458, 0.2282, 0.4441, 0.2114, 0.4329, 0.1743, 0.4146, 0.14, 0.39, 0.11, 0.36, 0.08543, 0.3257, 0.06714, 0.0625, 0.5, 0.0625, 0.7472, 0.03782, 0.7472, 0.03782, 1.0, 0.03125, 1.0, 0.03125, 0.5, 0.03125, 0.5, 0.03125, 1.0, 0.0, 1.0, 0.0, 0.5, 0.7114, 0.4441, 0.7032, 0.4854, 0.75, 0.49, 0.7968, 0.4854, 0.8418, 0.4717, 0.8833, 0.4496, 0.9197, 0.4197, 0.9496, 0.3833, 0.9717, 0.3418, 0.9854, 0.2968, 0.99, 0.25, 0.9854, 0.2032, 0.9717, 0.1582, 0.9496, 0.1167, 0.9197, 0.08029, 0.8833, 0.05045, 0.8418, 0.02827, 0.7968, 0.01461, 0.7886, 0.05588, 0.8257, 0.06714, 0.86, 0.08543, 0.89, 0.11, 0.9146, 0.14, 0.9329, 0.1743, 0.9441, 0.2114, 0.9479, 0.25, 0.9441, 0.2886, 0.9329, 0.3257, 0.9146, 0.36, 0.89, 0.39, 0.86, 0.4146, 0.8257, 0.4329, 0.7886, 0.4441, 0.75, 0.4479, 0.7968, 0.01461, 0.75, 0.01, 0.7032, 0.01461, 0.6582, 0.02827, 0.6167, 0.05045, 0.5803, 0.08029, 0.5504, 0.1167, 0.5283, 0.1582, 0.5146, 0.2032, 0.51, 0.25, 0.5146, 0.2968, 0.5283, 0.3418, 0.5504, 0.3833, 0.5803, 0.4197, 0.6167, 0.4496, 0.6582, 0.4717, 0.7032, 0.4854, 0.7114, 0.4441, 0.6743, 0.4329, 0.64, 0.4146, 0.61, 0.39, 0.5854, 0.36, 0.5671, 0.3257, 0.5559, 0.2886, 0.5521, 0.25, 0.5559, 0.2114, 0.5671, 0.1743, 0.5854, 0.14, 0.61, 0.11, 0.64, 0.08543, 0.6743, 0.06714, 0.7114, 0.05588, 0.75, 0.05208, 0.7886, 0.05588, 0.9688, 0.5724, 0.9688, 0.9276, 1.0, 0.9276, 1.0, 0.5724, 0.9375, 0.5724, 0.9375, 0.748, 0.9466, 0.748, 0.9466, 0.9276, 0.9688, 0.9276, 0.9688, 0.5724, 0.9062, 0.5724, 0.9062, 0.748, 0.9375, 0.748, 0.9375, 0.5724, 0.875, 0.5724, 0.875, 0.748, 0.9062, 0.748, 0.9062, 0.5724, 0.7188, 0.9276, 0.7323, 0.9276, 0.7323, 0.748, 0.75, 0.748, 0.75, 0.5724, 0.7188, 0.5724, 0.6875, 0.9276, 0.7188, 0.9276, 0.7188, 0.5724, 0.6875, 0.5724, 0.6562, 0.9276, 0.6875, 0.9276, 0.6875, 0.5724, 0.6562, 0.5724, 0.625, 0.9276, 0.6562, 0.9276, 0.6562, 0.5724, 0.625, 0.5724, 0.5938, 0.9276, 0.625, 0.9276, 0.625, 0.5724, 0.5938, 0.5724, 0.5625, 0.9276, 0.5938, 0.9276, 0.5938, 0.5724, 0.5625, 0.5724, 0.5312, 0.9276, 0.5625, 0.9276, 0.5625, 0.5724, 0.5312, 0.5724, 0.5, 0.9276, 0.5312, 0.9276, 0.5312, 0.5724, 0.5, 0.5724, 0.4688, 0.9276, 0.5, 0.9276, 0.5, 0.5724, 0.4688, 0.5724, 0.4375, 0.9276, 0.4688, 0.9276, 0.4688, 0.5724, 0.4375, 0.5724, 0.4062, 0.9276, 0.4375, 0.9276, 0.4375, 0.5724, 0.4062, 0.5724, 0.375, 0.9276, 0.4062, 0.9276, 0.4062, 0.5724, 0.375, 0.5724, 0.3438, 0.5724, 0.3438, 0.9276, 0.375, 0.9276, 0.375, 0.5724, 0.3125, 0.5724, 0.3125, 0.9276, 0.3438, 0.9276, 0.3438, 0.5724, 0.2812, 0.5724, 0.2812, 0.9276, 0.3125, 0.9276, 0.3125, 0.5724, 0.25, 0.5724, 0.25, 0.9276, 0.2812, 0.9276, 0.2812, 0.5724, 0.2187, 0.5724, 0.2187, 0.748, 0.2325, 0.748, 0.2325, 0.9276, 0.25, 0.9276, 0.25, 0.5724, 0.1875, 0.5724, 0.1875, 0.748, 0.2187, 0.748, 0.2187, 0.5724, 0.1562, 0.5724, 0.1562, 0.748, 0.1875, 0.748, 0.1875, 0.5724, 0.125, 0.5724, 0.125, 0.748, 0.1562, 0.748, 0.1562, 0.5724, 0.09375, 0.5724, 0.09375, 0.748, 0.125, 0.748, 0.125, 0.5724, 0.0625, 0.5724, 0.0625, 0.748, 0.09375, 0.748, 0.09375, 0.5724, 0.03125, 0.5724, 0.03125, 0.748, 0.0625, 0.748, 0.0625, 0.5724, 0.0, 0.5724, 0.0, 0.9276, 0.01731, 0.9276, 0.01731, 0.748, 0.03125, 0.748, 0.03125, 0.5724, 1.0, 0.5, 1.0, 1.0, 0.9688, 1.0, 0.9688, 0.5, 0.9688, 0.5, 0.9688, 1.0, 0.9375, 1.0, 0.9375, 0.5, 0.9375, 0.5, 0.9375, 1.0, 0.9062, 1.0, 0.9062, 0.5, 0.9062, 0.5, 0.9062, 1.0, 0.875, 1.0, 0.875, 0.5, 0.875, 0.5, 0.875, 1.0, 0.8438, 1.0, 0.8438, 0.5, 0.8438, 0.5, 0.8438, 1.0, 0.8125, 1.0, 0.8125, 0.5, 0.8125, 0.5, 0.8125, 1.0, 0.7812, 1.0, 0.7812, 0.5, 0.7812, 0.5, 0.7812, 1.0, 0.75, 1.0, 0.75, 0.5, 0.75, 0.5, 0.75, 1.0, 0.7188, 1.0, 0.7188, 0.5, 0.7188, 0.5, 0.7188, 1.0, 0.6954, 1.0, 0.6954, 0.7476, 0.6875, 0.7476, 0.6875, 0.5, 0.6875, 0.5, 0.6875, 0.7476, 0.6562, 0.7476, 0.6562, 0.5, 0.6562, 0.5, 0.6562, 0.7476, 0.625, 0.7476, 0.625, 0.5, 0.625, 0.5, 0.625, 0.7476, 0.5938, 0.7476, 0.5938, 0.5, 0.5938, 0.5, 0.5938, 0.7476, 0.5625, 0.7476, 0.5625, 0.5, 0.5625, 0.5, 0.5625, 0.7476, 0.5512, 0.7476, 0.5512, 1.0, 0.5312, 1.0, 0.5312, 0.5, 0.5312, 0.5, 0.5312, 1.0, 0.5, 1.0, 0.5, 0.5, 0.5, 0.5, 0.5, 1.0, 0.4688, 1.0, 0.4688, 0.5, 0.4688, 0.5, 0.4688, 1.0, 0.4375, 1.0, 0.4375, 0.5, 0.4375, 0.5, 0.4375, 1.0, 0.4062, 1.0, 0.4062, 0.5, 0.4062, 0.5, 0.4062, 1.0, 0.375, 1.0, 0.375, 0.5, 0.375, 0.5, 0.375, 1.0, 0.3438, 1.0, 0.3438, 0.5, 0.3438, 0.5, 0.3438, 1.0, 0.3125, 1.0, 0.3125, 0.5, 0.3125, 0.5, 0.3125, 1.0, 0.2812, 1.0, 0.2812, 0.5, 0.2812, 0.5, 0.2812, 1.0, 0.25, 1.0, 0.25, 0.5, 0.25, 0.5, 0.25, 1.0, 0.2188, 1.0, 0.2188, 0.5, 0.2188, 0.5, 0.2188, 1.0, 0.1875, 1.0, 0.1875, 0.5, 0.1875, 0.5, 0.1875, 1.0, 0.1562, 1.0, 0.1562, 0.5, 0.1562, 0.5, 0.1562, 1.0, 0.125, 1.0, 0.125, 0.5, 0.125, 0.5, 0.125, 1.0, 0.09375, 1.0, 0.09375, 0.5, 0.09375, 0.5, 0.09375, 1.0, 0.0625, 1.0, 0.0625, 0.5, 0.4329, 0.3257, 0.4717, 0.3418, 0.4496, 0.3833, 0.4197, 0.4197, 0.3833, 0.4496, 0.3418, 0.4717, 0.2968, 0.4854, 0.25, 0.49, 0.2032, 0.4854, 0.1582, 0.4717, 0.1167, 0.4496, 0.08029, 0.4197, 0.05045, 0.3833, 0.02827, 0.3418, 0.01461, 0.2968, 0.01, 0.25, 0.01461, 0.2032, 0.02827, 0.1582, 0.05045, 0.1167, 0.08029, 0.08029, 0.1167, 0.05045, 0.1582, 0.02827, 0.2032, 0.01461, 0.25, 0.01, 0.2968, 0.01461, 0.3256, 0.02334, 0.2933, 0.0573, 0.2886, 0.05588, 0.25, 0.05208, 0.2114, 0.05588, 0.1743, 0.06714, 0.14, 0.08543, 0.11, 0.11, 0.08543, 0.14, 0.06714, 0.1743, 0.05588, 0.2114, 0.05208, 0.25, 0.05588, 0.2886, 0.06714, 0.3257, 0.08543, 0.36, 0.11, 0.39, 0.14, 0.4146, 0.1743, 0.4329, 0.2114, 0.4441, 0.25, 0.4479, 0.2886, 0.4441, 0.3257, 0.4329, 0.36, 0.4146, 0.39, 0.39, 0.4146, 0.36, 0.0625, 0.5, 0.0625, 1.0, 0.03125, 1.0, 0.03125, 0.5, 0.03125, 0.5, 0.03125, 1.0, 0.0, 1.0, 0.0, 0.5, 0.7114, 0.4441, 0.7032, 0.4854, 0.75, 0.49, 0.7968, 0.4854, 0.8418, 0.4717, 0.8833, 0.4496, 0.9197, 0.4197, 0.9496, 0.3833, 0.9717, 0.3418, 0.9854, 0.2968, 0.99, 0.25, 0.9854, 0.2032, 0.9717, 0.1582, 0.9496, 0.1167, 0.9197, 0.08029, 0.8833, 0.05045, 0.8418, 0.02827, 0.7968, 0.01461, 0.7886, 0.05588, 0.8257, 0.06714, 0.86, 0.08543, 0.89, 0.11, 0.9146, 0.14, 0.9329, 0.1743, 0.9441, 0.2114, 0.9479, 0.25, 0.9441, 0.2886, 0.9329, 0.3257, 0.9146, 0.36, 0.89, 0.39, 0.86, 0.4146, 0.8257, 0.4329, 0.7886, 0.4441, 0.75, 0.4479, 0.7968, 0.01461, 0.75, 0.01, 0.7032, 0.01461, 0.6582, 0.02827, 0.6167, 0.05045, 0.5803, 0.08029, 0.5504, 0.1167, 0.5283, 0.1582, 0.5146, 0.2032, 0.51, 0.25, 0.5146, 0.2968, 0.5283, 0.3418, 0.5504, 0.3833, 0.5803, 0.4197, 0.6167, 0.4496, 0.6582, 0.4717, 0.7032, 0.4854, 0.7114, 0.4441, 0.6743, 0.4329, 0.64, 0.4146, 0.61, 0.39, 0.5854, 0.36, 0.5671, 0.3257, 0.5559, 0.2886, 0.5521, 0.25, 0.5559, 0.2114, 0.5671, 0.1743, 0.5854, 0.14, 0.61, 0.11, 0.64, 0.08543, 0.6743, 0.06714, 0.7114, 0.05588, 0.75, 0.05208, 0.7886, 0.05588, 0.9688, 0.5724, 0.9688, 0.9276, 1.0, 0.9276, 1.0, 0.5724, 0.9375, 0.5724, 0.9375, 0.9276, 0.9688, 0.9276, 0.9688, 0.5724, 0.9062, 0.5724, 0.9062, 0.9276, 0.9375, 0.9276, 0.9375, 0.5724, 0.875, 0.5724, 0.875, 0.9276, 0.9062, 0.9276, 0.9062, 0.5724, 0.8438, 0.9276, 0.875, 0.9276, 0.875, 0.5724, 0.8438, 0.5724, 0.8125, 0.9276, 0.8438, 0.9276, 0.8438, 0.5724, 0.8125, 0.5724, 0.7812, 0.9276, 0.8125, 0.9276, 0.8125, 0.5724, 0.7812, 0.5724, 0.75, 0.9276, 0.7812, 0.9276, 0.7812, 0.5724, 0.75, 0.5724, 0.7188, 0.9276, 0.75, 0.9276, 0.75, 0.5724, 0.7188, 0.5724, 0.5312, 0.9276, 0.5352, 0.9276, 0.5352, 0.7483, 0.5625, 0.7483, 0.5625, 0.5724, 0.5312, 0.5724, 0.5, 0.9276, 0.5312, 0.9276, 0.5312, 0.5724, 0.5, 0.5724, 0.4688, 0.9276, 0.5, 0.9276, 0.5, 0.5724, 0.4688, 0.5724, 0.4375, 0.9276, 0.4688, 0.9276, 0.4688, 0.5724, 0.4375, 0.5724, 0.4062, 0.9276, 0.4375, 0.9276, 0.4375, 0.5724, 0.4062, 0.5724, 0.375, 0.9276, 0.4062, 0.9276, 0.4062, 0.5724, 0.375, 0.5724, 0.3438, 0.5724, 0.3438, 0.9276, 0.375, 0.9276, 0.375, 0.5724, 0.3125, 0.5724, 0.3125, 0.9276, 0.3438, 0.9276, 0.3438, 0.5724, 0.2812, 0.5724, 0.2812, 0.9276, 0.3125, 0.9276, 0.3125, 0.5724, 0.25, 0.5724, 0.25, 0.9276, 0.2812, 0.9276, 0.2812, 0.5724, 0.2187, 0.5724, 0.2188, 0.9276, 0.25, 0.9276, 0.25, 0.5724, 0.1875, 0.5724, 0.1875, 0.9276, 0.2188, 0.9276, 0.2187, 0.5724, 0.1562, 0.5724, 0.1562, 0.9276, 0.1875, 0.9276, 0.1875, 0.5724, 0.125, 0.5724, 0.125, 0.9276, 0.1562, 0.9276, 0.1562, 0.5724, 0.09375, 0.5724, 0.09375, 0.9276, 0.125, 0.9276, 0.125, 0.5724, 0.0625, 0.5724, 0.0625, 0.9276, 0.09375, 0.9276, 0.09375, 0.5724, 0.03125, 0.5724, 0.03125, 0.9276, 0.0625, 0.9276, 0.0625, 0.5724, 0.0, 0.5724, 0.0, 0.9276, 0.03125, 0.9276, 0.03125, 0.5724, 0.375, 0.748, 0.4062, 0.748, 0.4062, 0.5724, 0.375, 0.5724, 0.3149, 0.4361, 0.3524, 0.4661, 0.3418, 0.4717, 0.2968, 0.4854, 0.25, 0.49, 0.2032, 0.4854, 0.1937, 0.4825, 0.2286, 0.4458, 0.25, 0.4479, 0.2886, 0.4441, 0.05421, 0.2716, 0.01839, 0.3093, 0.01461, 0.2968, 0.01, 0.25, 0.01461, 0.2032, 0.02827, 0.1582, 0.05045, 0.1167, 0.08029, 0.08029, 0.1167, 0.05045, 0.1582, 0.02827, 0.2032, 0.01461, 0.25, 0.01, 0.2968, 0.01461, 0.3418, 0.02827, 0.3257, 0.06714, 0.2886, 0.05588, 0.25, 0.05208, 0.2114, 0.05588, 0.1743, 0.06714, 0.14, 0.08543, 0.11, 0.11, 0.08543, 0.14, 0.06714, 0.1743, 0.05588, 0.2114, 0.05208, 0.25, 0.4375, 0.748, 0.4688, 0.748, 0.4688, 0.5724, 0.4375, 0.5724, 0.2218, 0.75, 0.2224, 0.75, 0.2052, 0.72, 0.1901, 0.6747, 0.1842, 0.6273, 0.1877, 0.5797, 0.2005, 0.5337, 0.2176, 0.5, 0.2167, 0.5, 0.2356, 0.5328, 0.2503, 0.5769, 0.256, 0.6229, 0.2526, 0.6691, 0.2402, 0.7138, 0.2224, 0.75, 0.2757, 0.75, 0.2642, 0.7369, 0.2446, 0.7027, 0.2321, 0.6653, 0.2272, 0.6262, 0.2301, 0.587, 0.2407, 0.549, 0.2585, 0.5138, 0.2694, 0.5, 0.2176, 0.5, 0.2005, 0.5337, 0.1877, 0.5797, 0.1842, 0.6273, 0.1901, 0.6747, 0.2052, 0.72, 0.2757, 0.75, 0.2783, 0.75, 0.2875, 0.7319, 0.3026, 0.6777, 0.3068, 0.6216, 0.2998, 0.5658, 0.2819, 0.5124, 0.2748, 0.5, 0.2694, 0.5, 0.2585, 0.5138, 0.2407, 0.549, 0.2301, 0.587, 0.2272, 0.6262, 0.2321, 0.6653, 0.2446, 0.7027, 0.2642, 0.7369, 0.375, 0.8467, 0.375, 0.8493, 0.5445, 0.8493, 0.5445, 0.9026, 0.375, 0.9026, 0.375, 0.9032, 0.5743, 0.9032, 0.5743, 0.8467, 0.375, 0.8493, 0.375, 0.9026, 0.5445, 0.9026, 0.5445, 0.8493, 0.1361, 0.4113, 0.1344, 0.459, 0.1167, 0.4496, 0.08029, 0.4197, 0.05045, 0.3833, 0.02827, 0.3418, 0.01461, 0.2968, 0.01, 0.25, 0.01138, 0.236, 0.05405, 0.2701, 0.05588, 0.2886, 0.06714, 0.3257, 0.08543, 0.36, 0.11, 0.39, 0.1866, 0.06341, 0.1488, 0.03325, 0.1582, 0.02827, 0.2032, 0.01461, 0.25, 0.01, 0.2968, 0.01461, 0.3418, 0.02827, 0.3257, 0.06714, 0.2886, 0.05588, 0.25, 0.05208, 0.2114, 0.05588, 0.4375, 0.748, 0.4478, 0.748, 0.4478, 0.9276, 0.4688, 0.9276, 0.4688, 0.5724, 0.4375, 0.5724, 0.3586, 0.08472, 0.3603, 0.03812, 0.3833, 0.05045, 0.4197, 0.08029, 0.4496, 0.1167, 0.4717, 0.1582, 0.4854, 0.2032, 0.49, 0.25, 0.4854, 0.2968, 0.4717, 0.3418, 0.4329, 0.3257, 0.4441, 0.2886, 0.4479, 0.25, 0.4441, 0.2114, 0.4329, 0.1743, 0.4146, 0.14, 0.39, 0.11, 0.36, 0.08543, 0.442, 0.2045, 0.4752, 0.1696, 0.4854, 0.2032, 0.49, 0.25, 0.4854, 0.2968, 0.4717, 0.3418, 0.4329, 0.3257, 0.4441, 0.2886, 0.4479, 0.25, 0.4441, 0.2114, 0.4688, 0.748, 0.5, 0.748, 0.5, 0.5724, 0.4688, 0.5724, 0.6875, 0.7483, 0.713, 0.7483, 0.713, 0.9276, 0.7188, 0.9276, 0.7188, 0.5724, 0.6875, 0.5724, 0.75, 0.748, 0.7812, 0.748, 0.7812, 0.5724, 0.75, 0.5724, 0.7812, 0.748, 0.8125, 0.748, 0.8125, 0.5724, 0.7812, 0.5724, 0.5625, 0.748, 0.5925, 0.748, 0.5925, 0.9276, 0.5938, 0.9276, 0.5938, 0.5724, 0.5625, 0.5724, 0.5312, 0.748, 0.5625, 0.748, 0.5625, 0.5724, 0.5312, 0.5724, 0.4062, 0.748, 0.4375, 0.748, 0.4375, 0.5724, 0.4062, 0.5724, 0.6562, 0.7483, 0.6875, 0.7483, 0.6875, 0.5724, 0.6562, 0.5724, 0.375, 0.3417, 0.375, 0.3426, 0.5445, 0.3426, 0.5445, 0.3944, 0.375, 0.3944, 0.375, 0.3998, 0.5743, 0.3998, 0.5743, 0.3417, 0.375, 0.3426, 0.375, 0.3944, 0.5445, 0.3944, 0.5445, 0.3426, 0.8125, 0.748, 0.8438, 0.748, 0.8438, 0.5724, 0.8125, 0.5724, 0.8438, 0.748, 0.875, 0.748, 0.875, 0.5724, 0.8438, 0.5724, 0.5, 0.748, 0.5312, 0.748, 0.5312, 0.5724, 0.5, 0.5724, 0.625, 0.7483, 0.6562, 0.7483, 0.6562, 0.5724, 0.625, 0.5724, 0.5938, 0.7483, 0.625, 0.7483, 0.625, 0.5724, 0.5938, 0.5724, 0.5625, 0.7483, 0.5938, 0.7483, 0.5938, 0.5724, 0.5625, 0.5724])
me_cylinder_002.update()

# ---- objects
ob_cylinder_col = bpy.data.objects.new('Cylinder-col', me_cylinder)
ob_cylinder_002_col = bpy.data.objects.new('Cylinder.002-col', me_cylinder)
ob_cylinder_003 = bpy.data.objects.new('Cylinder.003', me_cylinder)
ob_another_name = bpy.data.objects.new('another-name', me_cylinder)
ob_plane = bpy.data.objects.new('Plane', me_plane)
ob_cylinder_001 = bpy.data.objects.new('Cylinder.001', me_cylinder_001)
ob_cube_col = bpy.data.objects.new('Cube-col', me_cube_001)
ob_cube_001 = bpy.data.objects.new('Cube.001', me_cube_001)
ob_cube_bull_col = bpy.data.objects.new('Cube-bull-col', me_cube_002)
ob_boundaries_col = bpy.data.objects.new('boundaries-col', me_cylinder_002)

# ---- transforms, parenting, visibility, modifiers, constraints
ob_cylinder_col.location = (0.0, 0.0, 0.0)
ob_cylinder_002_col.location = (-10.63, 10.73, 0.01474)
ob_cylinder_002_col.rotation_euler = (0.0, -0.0, 0.07321)
ob_cylinder_002_col.scale = (1.273, 1.273, 1.0)
ob_cylinder_003.location = (11.23, 7.491, 0.01563)
ob_another_name.location = (10.37, 21.77, 1.709)
ob_another_name.scale = (1.0, 1.0, 1.897)
ob_plane.location = (2.007, 10.07, -1.937)
ob_plane.scale = (35.42, 35.42, 35.42)
ob_cylinder_001.location = (1.752, 9.651, 3.683)
ob_cylinder_001.scale = (30.96, 30.96, 6.504)
ob_cube_col.location = (-5.004, 10.62, -0.002851)
ob_cube_001.location = (-16.44, 9.933, -0.002851)
ob_cube_001.rotation_euler = (0.0, -0.0, -3.142)
ob_cube_bull_col.location = (0.0, 0.0, 0.0)
ob_boundaries_col.location = (10.41, 21.75, 4.768e-07)
ob_boundaries_col.scale = (8.954, 8.954, 8.954)

# ---- collection membership
col_collection.objects.link(ob_cylinder_col)
col_collection.objects.link(ob_cylinder_002_col)
col_collection.objects.link(ob_cylinder_003)
col_collection.objects.link(ob_another_name)
col_collection.objects.link(ob_plane)
col_collection.objects.link(ob_cylinder_001)
col_collection.objects.link(ob_cube_col)
col_collection.objects.link(ob_cube_001)
col_collection.objects.link(ob_cube_bull_col)
col_collection.objects.link(ob_boundaries_col)

# ---- scene / render settings (as saved in the file)
scene.frame_start = 1; scene.frame_end = 250; scene.frame_set(1)
scene.render.engine = 'BLENDER_EEVEE_NEXT'
scene.cycles.sampling_pattern = 'TABULATED_SOBOL'
bpy.context.view_layer.update()

# ---- added for rendering (the .blend has no active camera and no usable light): camera, sun
cam_auto = bpy.data.cameras.new('AutoCamera')
cam_auto.lens = 50.0
cam_auto.sensor_width = 36.0
cam_auto.clip_end = 1675.44
ob_auto_camera = bpy.data.objects.new('AutoCamera', cam_auto)
scene.collection.objects.link(ob_auto_camera)
ob_auto_camera.location = (97.4742, -104.486, 78.1498)
ob_auto_camera.rotation_euler = (1.09748, -7.21219e-08, 0.694738)
scene.camera = ob_auto_camera
light_auto_sun = bpy.data.lights.new('AutoSun', 'SUN')
light_auto_sun.energy = 3.0
light_auto_sun.angle = 0.0523599
ob_auto_sun = bpy.data.objects.new('AutoSun', light_auto_sun)
scene.collection.objects.link(ob_auto_sun)
ob_auto_sun.rotation_euler = (0.872665, 0.174533, 0.523599)
bpy.context.view_layer.update()
